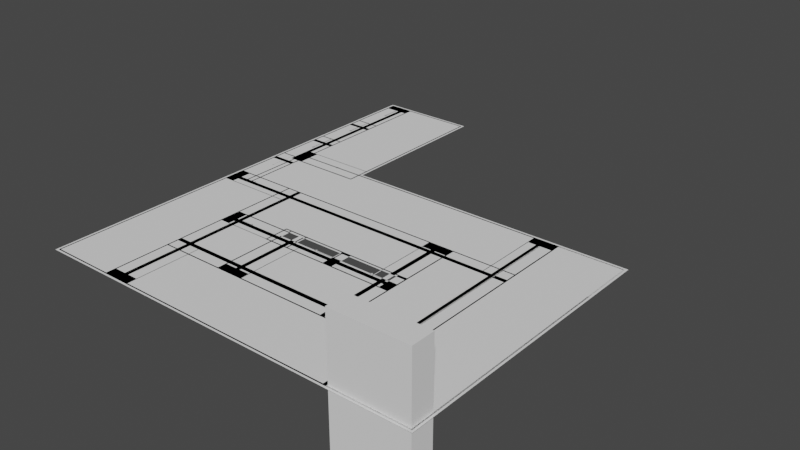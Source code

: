 # Source: BroomStudyAssets.blend  (saved by Blender 2.93.20; exported with 4.5.12 LTS)
import bpy
from mathutils import Matrix  # noqa: F401  (used for matrix-valued properties, if any)

bpy.ops.wm.read_factory_settings(use_empty=True)
scene = bpy.context.scene
scene.name = 'Scene'

# ---- collections
col_collection = bpy.data.collections.new('Collection'); scene.collection.children.link(col_collection)
col_cleanedplane = bpy.data.collections.new('CleanedPlane'); scene.collection.children.link(col_cleanedplane)
col_supportline = bpy.data.collections.new('SupportLine'); scene.collection.children.link(col_supportline)
col_goallines = bpy.data.collections.new('GoalLines'); scene.collection.children.link(col_goallines)
col_targetplanes = bpy.data.collections.new('TargetPlanes'); scene.collection.children.link(col_targetplanes)
col_targetframes = bpy.data.collections.new('TargetFrames'); scene.collection.children.link(col_targetframes)

# ---- world
world_world = bpy.data.worlds.new('World'); scene.world = world_world
world_world.use_nodes = True; world_world.node_tree.nodes.clear()
_N = world_world.node_tree.nodes; _L = world_world.node_tree.links
n0 = _N.new('ShaderNodeOutputWorld'); n0.name = 'World Output'; n0.location = (300, 300)
n1 = _N.new('ShaderNodeBackground'); n1.name = 'Background'; n1.location = (10, 300)
n1.inputs[0].default_value = (0.05088, 0.05088, 0.05088, 1.0)
_L.new(n1.outputs[0], n0.inputs[0])
n0.is_active_output = True
world_world.color = (0.05088, 0.05088, 0.05088)
world_world.use_sun_shadow = False
world_world.sun_shadow_jitter_overblur = 0.0

# ---- meshes
me_plane_003 = bpy.data.meshes.new('Plane.003')
me_plane_003.from_pydata([(0.9961, -0.6841, 0.0), (0.9961, 0.5779, 0.0), (-0.3019, 0.5779, 0.0), (-0.3019, -0.6841, 0.0), (-0.2933, -0.6754, 0.0), (-0.2933, 0.5692, 0.0), (0.9875, -0.6754, 0.0), (0.9875, 0.5692, 0.0), (-0.7461, -0.6841, 0.0), (-0.3019, 1.316, 0.0), (-0.7461, 1.316, 0.0), (-0.3019, -0.6841, 0.0), (-0.7461, -0.6841, 0.0), (-0.7375, -0.6754, 0.0), (-0.3105, -0.6754, 0.0), (-0.7375, 1.307, 0.0), (-0.3105, 1.307, 0.0), (-0.3019, 0.5692, 0.0), (-0.3019, 0.5692, 0.0), (-0.3105, 0.5692, 0.0), (-0.3019, -0.6754, 0.0), (-0.3019, -0.6754, 0.0), (-0.7461, -0.6754, 0.0), (-0.7461, -0.6754, 0.0), (0.6436, 0.5692, 0.0), (0.6436, 0.5634, -3.258e-09), (0.6436, -0.6754, 0.0), (0.6436, -0.6696, 3.258e-09), (0.6494, 0.5692, 0.0), (0.6494, 0.5634, -3.258e-09), (0.6494, -0.6754, 0.0), (0.6494, -0.6696, 3.258e-09)], [(22, 8)], [(7, 1, 2, 5), (2, 18, 5), (13, 12, 11, 20, 14), (16, 9, 10, 23, 13, 15), (19, 17, 9, 16), (4, 21, 3, 0, 1, 7, 6), (13, 23, 12), (24, 25, 29, 28), (26, 27, 31, 30)])
me_plane_003.polygons.foreach_set('use_smooth', [1, 1, 1, 1, 1, 1, 1, 0, 0])
_uv = me_plane_003.uv_layers.new(name='UVMap')
_uv.uv.foreach_set('vector', [0.9957, 0.6266, 1.0, 0.631, 0.351, 0.631, 0.3553, 0.6266, 0.351, 0.631, 0.351, 0.6266, 0.3553, 0.6266, 0.1332, 0.004342, 0.1289, 0.0, 0.351, 0.0, 0.351, 0.004342, 0.3467, 0.004342, 0.3467, 0.9957, 0.351, 1.0, 0.1289, 1.0, 0.1289, 0.2243, 0.1332, 0.2243, 0.1332, 0.9957, 0.3467, 0.6266, 0.351, 0.6266, 0.351, 1.0, 0.3467, 0.9957, 0.3553, 0.004341, 0.351, 0.004341, 0.351, 0.0, 1.0, 0.0, 1.0, 0.631, 0.9957, 0.6266, 0.9957, 0.004341, 0.1332, 0.004342, 0.1289, 0.004342, 0.1289, 0.0, 0.0, 0.0, 0.0, 0.0, 0.0, 0.0, 0.0, 0.0, 0.0, 0.0, 0.0, 0.0, 0.0, 0.0, 0.0, 0.0])
me_plane_003.use_remesh_fix_poles = True
me_plane_003.use_remesh_preserve_attributes = False
me_plane_003.update()
me_plane_003.normals_split_custom_set([tuple(v) for v in zip(*[iter([0.0, 0.0, 1.0, 0.0, 0.0, 1.0, 0.0, 0.0, 1.0, 0.0, 0.0, 1.0, 0.0, 0.0, 1.0, 0.0, 0.0, 1.0, 0.0, 0.0, 1.0, 0.0, 0.0, 1.0, 0.0, 0.0, 1.0, 0.0, 0.0, 1.0, 0.0, 0.0, 1.0, 0.0, 0.0, 1.0, 0.0, 0.0, 1.0, 0.0, 0.0, 1.0, 0.0, 0.0, 1.0, 0.0, 0.0, 1.0, 0.0, 0.0, 1.0, 0.0, 0.0, 1.0, 0.0, 0.0, 1.0, 0.0, 0.0, 1.0, 0.0, 0.0, 1.0, 0.0, 0.0, 1.0, 0.0, 0.0, 1.0, 0.0, 0.0, 1.0, 0.0, 0.0, 1.0, 0.0, 0.0, 1.0, 0.0, 0.0, 1.0, 0.0, 0.0, 1.0, 0.0, 0.0, 1.0, 0.0, 0.0, 1.0, 0.0, 0.0, 1.0, 0.0, 0.0, 1.0, 0.0, -5.629e-07, 1.0, 0.0, -5.629e-07, 1.0, 0.0, -5.629e-07, 1.0, 0.0, -5.629e-07, 1.0, 0.0, 5.629e-07, -1.0, 0.0, 5.629e-07, -1.0, 0.0, 5.629e-07, -1.0, 0.0, 5.629e-07, -1.0])] * 3)])
me_cube = bpy.data.meshes.new('Cube')
me_cube.from_pydata([(-1.0, -1.0, -1.0), (-1.0, -1.0, 1.0), (-1.0, 1.0, -1.0), (-1.0, 1.0, 1.0), (1.0, -1.0, -1.0), (1.0, -1.0, 1.0), (1.0, 1.0, -1.0), (1.0, 1.0, 1.0)], [], [(0, 1, 3, 2), (2, 3, 7, 6), (6, 7, 5, 4), (4, 5, 1, 0), (2, 6, 4, 0), (7, 3, 1, 5)])
_uv = me_cube.uv_layers.new(name='UVMap')
_uv.uv.foreach_set('vector', [0.375, 0.0, 0.625, 0.0, 0.625, 0.25, 0.375, 0.25, 0.375, 0.25, 0.625, 0.25, 0.625, 0.5, 0.375, 0.5, 0.375, 0.5, 0.625, 0.5, 0.625, 0.75, 0.375, 0.75, 0.375, 0.75, 0.625, 0.75, 0.625, 1.0, 0.375, 1.0, 0.125, 0.5, 0.375, 0.5, 0.375, 0.75, 0.125, 0.75, 0.625, 0.5, 0.875, 0.5, 0.875, 0.75, 0.625, 0.75])
me_cube.use_remesh_fix_poles = True
me_cube.use_remesh_preserve_attributes = False
me_cube.update()
me_plane_097 = bpy.data.meshes.new('Plane.097')
me_plane_097.from_pydata([(-0.03691, -1.0, -2.98e-08), (1.828, -1.0, -2.98e-08), (1.828, -3.967, -2.98e-08), (-0.03691, 1.0, -2.98e-08), (1.963, 0.0, -2.98e-08), (1.828, 0.0, -2.98e-08), (1.828, 1.0, -2.98e-08), (-0.03691, 0.0, -2.98e-08), (1.963, 0.0, -2.98e-08), (1.828, 3.967, -2.98e-08)], [], [(0, 1, 5, 7), (1, 4, 8, 5), (2, 4, 1), (3, 7, 5, 6), (6, 5, 8, 4), (9, 6, 4)])
me_plane_097.polygons.foreach_set('use_smooth', [True] * 6)
_uv = me_plane_097.uv_layers.new(name='UVMap')
_uv.uv.foreach_set('vector', [0.0, 0.0, 0.9322, 0.0, 0.9322, 0.5, 0.0, 0.5, 0.9322, 0.0, 1.0, 0.5, 1.0, 0.5, 0.9322, 0.5, 0.9322, 0.0, 1.0, 0.5, 0.9322, 0.0, 0.0, 0.0, 0.0, 0.5, 0.9322, 0.5, 0.9322, 0.0, 0.9322, 0.0, 0.9322, 0.5, 1.0, 0.5, 1.0, 0.5, 0.9322, 0.0, 0.9322, 0.0, 1.0, 0.5])
me_plane_097.use_remesh_fix_poles = True
me_plane_097.use_remesh_preserve_attributes = False
me_plane_097.update()
me_plane_097.normals_split_custom_set([tuple(v) for v in zip(*[iter([0.0, 0.0, 1.0, 5.636e-15, 0.0, 1.0, 0.0, 0.0, 1.0, 0.0, 0.0, 1.0, 5.636e-15, 0.0, 1.0, 5.315e-16, 0.0, 1.0, 0.0, 0.0, 1.0, 0.0, 0.0, 1.0, 8.832e-15, 0.0, 1.0, 5.315e-16, 0.0, 1.0, 5.636e-15, 0.0, 1.0, 0.0, 0.0, 1.0, 0.0, 0.0, 1.0, 0.0, 0.0, 1.0, 5.636e-15, 0.0, 1.0, 5.636e-15, 0.0, 1.0, 0.0, 0.0, 1.0, 0.0, 0.0, 1.0, 5.315e-16, 0.0, 1.0, 8.832e-15, 0.0, 1.0, 5.636e-15, 0.0, 1.0, 5.315e-16, 0.0, 1.0])] * 3)])
me_plane_098 = bpy.data.meshes.new('Plane.098')
me_plane_098.from_pydata([(-0.03691, -1.0, -2.98e-08), (1.828, -1.0, -2.98e-08), (1.828, -3.967, -2.98e-08), (-0.03691, 1.0, -2.98e-08), (1.963, 0.0, -2.98e-08), (1.828, 0.0, -2.98e-08), (1.828, 1.0, -2.98e-08), (-0.03691, 0.0, -2.98e-08), (1.963, 0.0, -2.98e-08), (1.828, 3.967, -2.98e-08)], [], [(0, 1, 5, 7), (1, 4, 8, 5), (2, 4, 1), (3, 7, 5, 6), (6, 5, 8, 4), (9, 6, 4)])
me_plane_098.polygons.foreach_set('use_smooth', [True] * 6)
_uv = me_plane_098.uv_layers.new(name='UVMap')
_uv.uv.foreach_set('vector', [0.0, 0.0, 0.9322, 0.0, 0.9322, 0.5, 0.0, 0.5, 0.9322, 0.0, 1.0, 0.5, 1.0, 0.5, 0.9322, 0.5, 0.9322, 0.0, 1.0, 0.5, 0.9322, 0.0, 0.0, 0.0, 0.0, 0.5, 0.9322, 0.5, 0.9322, 0.0, 0.9322, 0.0, 0.9322, 0.5, 1.0, 0.5, 1.0, 0.5, 0.9322, 0.0, 0.9322, 0.0, 1.0, 0.5])
me_plane_098.use_remesh_fix_poles = True
me_plane_098.use_remesh_preserve_attributes = False
me_plane_098.update()
me_plane_098.normals_split_custom_set([tuple(v) for v in zip(*[iter([0.0, 0.0, 1.0, 5.636e-15, 0.0, 1.0, 0.0, 0.0, 1.0, 0.0, 0.0, 1.0, 5.636e-15, 0.0, 1.0, 5.315e-16, 0.0, 1.0, 0.0, 0.0, 1.0, 0.0, 0.0, 1.0, 8.832e-15, 0.0, 1.0, 5.315e-16, 0.0, 1.0, 5.636e-15, 0.0, 1.0, 0.0, 0.0, 1.0, 0.0, 0.0, 1.0, 0.0, 0.0, 1.0, 5.636e-15, 0.0, 1.0, 5.636e-15, 0.0, 1.0, 0.0, 0.0, 1.0, 0.0, 0.0, 1.0, 5.315e-16, 0.0, 1.0, 8.832e-15, 0.0, 1.0, 5.636e-15, 0.0, 1.0, 5.315e-16, 0.0, 1.0])] * 3)])
me_plane_099 = bpy.data.meshes.new('Plane.099')
me_plane_099.from_pydata([(-0.03691, -1.0, -2.98e-08), (1.828, -1.0, -2.98e-08), (1.828, -3.967, -2.98e-08), (-0.03691, 1.0, -2.98e-08), (1.963, 0.0, -2.98e-08), (1.828, 0.0, -2.98e-08), (1.828, 1.0, -2.98e-08), (-0.03691, 0.0, -2.98e-08), (1.963, 0.0, -2.98e-08), (1.828, 3.967, -2.98e-08)], [], [(0, 1, 5, 7), (1, 4, 8, 5), (2, 4, 1), (3, 7, 5, 6), (6, 5, 8, 4), (9, 6, 4)])
me_plane_099.polygons.foreach_set('use_smooth', [True] * 6)
_uv = me_plane_099.uv_layers.new(name='UVMap')
_uv.uv.foreach_set('vector', [0.0, 0.0, 0.9322, 0.0, 0.9322, 0.5, 0.0, 0.5, 0.9322, 0.0, 1.0, 0.5, 1.0, 0.5, 0.9322, 0.5, 0.9322, 0.0, 1.0, 0.5, 0.9322, 0.0, 0.0, 0.0, 0.0, 0.5, 0.9322, 0.5, 0.9322, 0.0, 0.9322, 0.0, 0.9322, 0.5, 1.0, 0.5, 1.0, 0.5, 0.9322, 0.0, 0.9322, 0.0, 1.0, 0.5])
me_plane_099.use_remesh_fix_poles = True
me_plane_099.use_remesh_preserve_attributes = False
me_plane_099.update()
me_plane_099.normals_split_custom_set([tuple(v) for v in zip(*[iter([0.0, 0.0, 1.0, 5.636e-15, 0.0, 1.0, 0.0, 0.0, 1.0, 0.0, 0.0, 1.0, 5.636e-15, 0.0, 1.0, 5.315e-16, 0.0, 1.0, 0.0, 0.0, 1.0, 0.0, 0.0, 1.0, 8.832e-15, 0.0, 1.0, 5.315e-16, 0.0, 1.0, 5.636e-15, 0.0, 1.0, 0.0, 0.0, 1.0, 0.0, 0.0, 1.0, 0.0, 0.0, 1.0, 5.636e-15, 0.0, 1.0, 5.636e-15, 0.0, 1.0, 0.0, 0.0, 1.0, 0.0, 0.0, 1.0, 5.315e-16, 0.0, 1.0, 8.832e-15, 0.0, 1.0, 5.636e-15, 0.0, 1.0, 5.315e-16, 0.0, 1.0])] * 3)])
me_plane_100 = bpy.data.meshes.new('Plane.100')
me_plane_100.from_pydata([(-0.03691, -1.0, -2.98e-08), (1.828, -1.0, -2.98e-08), (1.828, -3.967, -2.98e-08), (-0.03691, 1.0, -2.98e-08), (1.963, 0.0, -2.98e-08), (1.828, 0.0, -2.98e-08), (1.828, 1.0, -2.98e-08), (-0.03691, 0.0, -2.98e-08), (1.963, 0.0, -2.98e-08), (1.828, 3.967, -2.98e-08)], [], [(0, 1, 5, 7), (1, 4, 8, 5), (2, 4, 1), (3, 7, 5, 6), (6, 5, 8, 4), (9, 6, 4)])
me_plane_100.polygons.foreach_set('use_smooth', [True] * 6)
_uv = me_plane_100.uv_layers.new(name='UVMap')
_uv.uv.foreach_set('vector', [0.0, 0.0, 0.9322, 0.0, 0.9322, 0.5, 0.0, 0.5, 0.9322, 0.0, 1.0, 0.5, 1.0, 0.5, 0.9322, 0.5, 0.9322, 0.0, 1.0, 0.5, 0.9322, 0.0, 0.0, 0.0, 0.0, 0.5, 0.9322, 0.5, 0.9322, 0.0, 0.9322, 0.0, 0.9322, 0.5, 1.0, 0.5, 1.0, 0.5, 0.9322, 0.0, 0.9322, 0.0, 1.0, 0.5])
me_plane_100.use_remesh_fix_poles = True
me_plane_100.use_remesh_preserve_attributes = False
me_plane_100.update()
me_plane_100.normals_split_custom_set([tuple(v) for v in zip(*[iter([0.0, 0.0, 1.0, 5.636e-15, 0.0, 1.0, 0.0, 0.0, 1.0, 0.0, 0.0, 1.0, 5.636e-15, 0.0, 1.0, 5.315e-16, 0.0, 1.0, 0.0, 0.0, 1.0, 0.0, 0.0, 1.0, 8.832e-15, 0.0, 1.0, 5.315e-16, 0.0, 1.0, 5.636e-15, 0.0, 1.0, 0.0, 0.0, 1.0, 0.0, 0.0, 1.0, 0.0, 0.0, 1.0, 5.636e-15, 0.0, 1.0, 5.636e-15, 0.0, 1.0, 0.0, 0.0, 1.0, 0.0, 0.0, 1.0, 5.315e-16, 0.0, 1.0, 8.832e-15, 0.0, 1.0, 5.636e-15, 0.0, 1.0, 5.315e-16, 0.0, 1.0])] * 3)])
me_plane_101 = bpy.data.meshes.new('Plane.101')
me_plane_101.from_pydata([(-0.03691, -1.0, -2.98e-08), (1.828, -1.0, -2.98e-08), (1.828, -3.967, -2.98e-08), (-0.03691, 1.0, -2.98e-08), (1.963, 0.0, -2.98e-08), (1.828, 0.0, -2.98e-08), (1.828, 1.0, -2.98e-08), (-0.03691, 0.0, -2.98e-08), (1.963, 0.0, -2.98e-08), (1.828, 3.967, -2.98e-08)], [], [(0, 1, 5, 7), (1, 4, 8, 5), (2, 4, 1), (3, 7, 5, 6), (6, 5, 8, 4), (9, 6, 4)])
me_plane_101.polygons.foreach_set('use_smooth', [True] * 6)
_uv = me_plane_101.uv_layers.new(name='UVMap')
_uv.uv.foreach_set('vector', [0.0, 0.0, 0.9322, 0.0, 0.9322, 0.5, 0.0, 0.5, 0.9322, 0.0, 1.0, 0.5, 1.0, 0.5, 0.9322, 0.5, 0.9322, 0.0, 1.0, 0.5, 0.9322, 0.0, 0.0, 0.0, 0.0, 0.5, 0.9322, 0.5, 0.9322, 0.0, 0.9322, 0.0, 0.9322, 0.5, 1.0, 0.5, 1.0, 0.5, 0.9322, 0.0, 0.9322, 0.0, 1.0, 0.5])
me_plane_101.use_remesh_fix_poles = True
me_plane_101.use_remesh_preserve_attributes = False
me_plane_101.update()
me_plane_101.normals_split_custom_set([tuple(v) for v in zip(*[iter([0.0, 0.0, 1.0, 5.636e-15, 0.0, 1.0, 0.0, 0.0, 1.0, 0.0, 0.0, 1.0, 5.636e-15, 0.0, 1.0, 5.315e-16, 0.0, 1.0, 0.0, 0.0, 1.0, 0.0, 0.0, 1.0, 8.832e-15, 0.0, 1.0, 5.315e-16, 0.0, 1.0, 5.636e-15, 0.0, 1.0, 0.0, 0.0, 1.0, 0.0, 0.0, 1.0, 0.0, 0.0, 1.0, 5.636e-15, 0.0, 1.0, 5.636e-15, 0.0, 1.0, 0.0, 0.0, 1.0, 0.0, 0.0, 1.0, 5.315e-16, 0.0, 1.0, 8.832e-15, 0.0, 1.0, 5.636e-15, 0.0, 1.0, 5.315e-16, 0.0, 1.0])] * 3)])
me_plane_102 = bpy.data.meshes.new('Plane.102')
me_plane_102.from_pydata([(-0.03691, -1.0, -2.98e-08), (1.828, -1.0, -2.98e-08), (1.828, -3.967, -2.98e-08), (-0.03691, 1.0, -2.98e-08), (1.963, 0.0, -2.98e-08), (1.828, 0.0, -2.98e-08), (1.828, 1.0, -2.98e-08), (-0.03691, 0.0, -2.98e-08), (1.963, 0.0, -2.98e-08), (1.828, 3.967, -2.98e-08)], [], [(0, 1, 5, 7), (1, 4, 8, 5), (2, 4, 1), (3, 7, 5, 6), (6, 5, 8, 4), (9, 6, 4)])
me_plane_102.polygons.foreach_set('use_smooth', [True] * 6)
_uv = me_plane_102.uv_layers.new(name='UVMap')
_uv.uv.foreach_set('vector', [0.0, 0.0, 0.9322, 0.0, 0.9322, 0.5, 0.0, 0.5, 0.9322, 0.0, 1.0, 0.5, 1.0, 0.5, 0.9322, 0.5, 0.9322, 0.0, 1.0, 0.5, 0.9322, 0.0, 0.0, 0.0, 0.0, 0.5, 0.9322, 0.5, 0.9322, 0.0, 0.9322, 0.0, 0.9322, 0.5, 1.0, 0.5, 1.0, 0.5, 0.9322, 0.0, 0.9322, 0.0, 1.0, 0.5])
me_plane_102.use_remesh_fix_poles = True
me_plane_102.use_remesh_preserve_attributes = False
me_plane_102.update()
me_plane_102.normals_split_custom_set([tuple(v) for v in zip(*[iter([0.0, 0.0, 1.0, 5.636e-15, 0.0, 1.0, 0.0, 0.0, 1.0, 0.0, 0.0, 1.0, 5.636e-15, 0.0, 1.0, 5.315e-16, 0.0, 1.0, 0.0, 0.0, 1.0, 0.0, 0.0, 1.0, 8.832e-15, 0.0, 1.0, 5.315e-16, 0.0, 1.0, 5.636e-15, 0.0, 1.0, 0.0, 0.0, 1.0, 0.0, 0.0, 1.0, 0.0, 0.0, 1.0, 5.636e-15, 0.0, 1.0, 5.636e-15, 0.0, 1.0, 0.0, 0.0, 1.0, 0.0, 0.0, 1.0, 5.315e-16, 0.0, 1.0, 8.832e-15, 0.0, 1.0, 5.636e-15, 0.0, 1.0, 5.315e-16, 0.0, 1.0])] * 3)])
me_plane_103 = bpy.data.meshes.new('Plane.103')
me_plane_103.from_pydata([(-0.03691, -1.0, -2.98e-08), (1.828, -1.0, -2.98e-08), (1.828, -3.967, -2.98e-08), (-0.03691, 1.0, -2.98e-08), (1.963, 0.0, -2.98e-08), (1.828, 0.0, -2.98e-08), (1.828, 1.0, -2.98e-08), (-0.03691, 0.0, -2.98e-08), (1.963, 0.0, -2.98e-08), (1.828, 3.967, -2.98e-08)], [], [(0, 1, 5, 7), (1, 4, 8, 5), (2, 4, 1), (3, 7, 5, 6), (6, 5, 8, 4), (9, 6, 4)])
me_plane_103.polygons.foreach_set('use_smooth', [True] * 6)
_uv = me_plane_103.uv_layers.new(name='UVMap')
_uv.uv.foreach_set('vector', [0.0, 0.0, 0.9322, 0.0, 0.9322, 0.5, 0.0, 0.5, 0.9322, 0.0, 1.0, 0.5, 1.0, 0.5, 0.9322, 0.5, 0.9322, 0.0, 1.0, 0.5, 0.9322, 0.0, 0.0, 0.0, 0.0, 0.5, 0.9322, 0.5, 0.9322, 0.0, 0.9322, 0.0, 0.9322, 0.5, 1.0, 0.5, 1.0, 0.5, 0.9322, 0.0, 0.9322, 0.0, 1.0, 0.5])
me_plane_103.use_remesh_fix_poles = True
me_plane_103.use_remesh_preserve_attributes = False
me_plane_103.update()
me_plane_103.normals_split_custom_set([tuple(v) for v in zip(*[iter([0.0, 0.0, 1.0, 5.636e-15, 0.0, 1.0, 0.0, 0.0, 1.0, 0.0, 0.0, 1.0, 5.636e-15, 0.0, 1.0, 5.315e-16, 0.0, 1.0, 0.0, 0.0, 1.0, 0.0, 0.0, 1.0, 8.832e-15, 0.0, 1.0, 5.315e-16, 0.0, 1.0, 5.636e-15, 0.0, 1.0, 0.0, 0.0, 1.0, 0.0, 0.0, 1.0, 0.0, 0.0, 1.0, 5.636e-15, 0.0, 1.0, 5.636e-15, 0.0, 1.0, 0.0, 0.0, 1.0, 0.0, 0.0, 1.0, 5.315e-16, 0.0, 1.0, 8.832e-15, 0.0, 1.0, 5.636e-15, 0.0, 1.0, 5.315e-16, 0.0, 1.0])] * 3)])
me_plane_104 = bpy.data.meshes.new('Plane.104')
me_plane_104.from_pydata([(-0.03691, -1.0, -2.98e-08), (1.828, -1.0, -2.98e-08), (1.828, -3.967, -2.98e-08), (-0.03691, 1.0, -2.98e-08), (1.963, 0.0, -2.98e-08), (1.828, 0.0, -2.98e-08), (1.828, 1.0, -2.98e-08), (-0.03691, 0.0, -2.98e-08), (1.963, 0.0, -2.98e-08), (1.828, 3.967, -2.98e-08)], [], [(0, 1, 5, 7), (1, 4, 8, 5), (2, 4, 1), (3, 7, 5, 6), (6, 5, 8, 4), (9, 6, 4)])
me_plane_104.polygons.foreach_set('use_smooth', [True] * 6)
_uv = me_plane_104.uv_layers.new(name='UVMap')
_uv.uv.foreach_set('vector', [0.0, 0.0, 0.9322, 0.0, 0.9322, 0.5, 0.0, 0.5, 0.9322, 0.0, 1.0, 0.5, 1.0, 0.5, 0.9322, 0.5, 0.9322, 0.0, 1.0, 0.5, 0.9322, 0.0, 0.0, 0.0, 0.0, 0.5, 0.9322, 0.5, 0.9322, 0.0, 0.9322, 0.0, 0.9322, 0.5, 1.0, 0.5, 1.0, 0.5, 0.9322, 0.0, 0.9322, 0.0, 1.0, 0.5])
me_plane_104.use_remesh_fix_poles = True
me_plane_104.use_remesh_preserve_attributes = False
me_plane_104.update()
me_plane_104.normals_split_custom_set([tuple(v) for v in zip(*[iter([0.0, 0.0, 1.0, 5.636e-15, 0.0, 1.0, 0.0, 0.0, 1.0, 0.0, 0.0, 1.0, 5.636e-15, 0.0, 1.0, 5.315e-16, 0.0, 1.0, 0.0, 0.0, 1.0, 0.0, 0.0, 1.0, 8.832e-15, 0.0, 1.0, 5.315e-16, 0.0, 1.0, 5.636e-15, 0.0, 1.0, 0.0, 0.0, 1.0, 0.0, 0.0, 1.0, 0.0, 0.0, 1.0, 5.636e-15, 0.0, 1.0, 5.636e-15, 0.0, 1.0, 0.0, 0.0, 1.0, 0.0, 0.0, 1.0, 5.315e-16, 0.0, 1.0, 8.832e-15, 0.0, 1.0, 5.636e-15, 0.0, 1.0, 5.315e-16, 0.0, 1.0])] * 3)])
me_plane_105 = bpy.data.meshes.new('Plane.105')
me_plane_105.from_pydata([(-0.03691, -1.0, -2.98e-08), (1.828, -1.0, -2.98e-08), (1.828, -3.967, -2.98e-08), (-0.03691, 1.0, -2.98e-08), (1.963, 0.0, -2.98e-08), (1.828, 0.0, -2.98e-08), (1.828, 1.0, -2.98e-08), (-0.03691, 0.0, -2.98e-08), (1.963, 0.0, -2.98e-08), (1.828, 3.967, -2.98e-08)], [], [(0, 1, 5, 7), (1, 4, 8, 5), (2, 4, 1), (3, 7, 5, 6), (6, 5, 8, 4), (9, 6, 4)])
me_plane_105.polygons.foreach_set('use_smooth', [True] * 6)
_uv = me_plane_105.uv_layers.new(name='UVMap')
_uv.uv.foreach_set('vector', [0.0, 0.0, 0.9322, 0.0, 0.9322, 0.5, 0.0, 0.5, 0.9322, 0.0, 1.0, 0.5, 1.0, 0.5, 0.9322, 0.5, 0.9322, 0.0, 1.0, 0.5, 0.9322, 0.0, 0.0, 0.0, 0.0, 0.5, 0.9322, 0.5, 0.9322, 0.0, 0.9322, 0.0, 0.9322, 0.5, 1.0, 0.5, 1.0, 0.5, 0.9322, 0.0, 0.9322, 0.0, 1.0, 0.5])
me_plane_105.use_remesh_fix_poles = True
me_plane_105.use_remesh_preserve_attributes = False
me_plane_105.update()
me_plane_105.normals_split_custom_set([tuple(v) for v in zip(*[iter([0.0, 0.0, 1.0, 5.636e-15, 0.0, 1.0, 0.0, 0.0, 1.0, 0.0, 0.0, 1.0, 5.636e-15, 0.0, 1.0, 5.315e-16, 0.0, 1.0, 0.0, 0.0, 1.0, 0.0, 0.0, 1.0, 8.832e-15, 0.0, 1.0, 5.315e-16, 0.0, 1.0, 5.636e-15, 0.0, 1.0, 0.0, 0.0, 1.0, 0.0, 0.0, 1.0, 0.0, 0.0, 1.0, 5.636e-15, 0.0, 1.0, 5.636e-15, 0.0, 1.0, 0.0, 0.0, 1.0, 0.0, 0.0, 1.0, 5.315e-16, 0.0, 1.0, 8.832e-15, 0.0, 1.0, 5.636e-15, 0.0, 1.0, 5.315e-16, 0.0, 1.0])] * 3)])
me_plane_106 = bpy.data.meshes.new('Plane.106')
me_plane_106.from_pydata([(-0.03691, -1.0, -2.98e-08), (1.828, -1.0, -2.98e-08), (1.828, -3.967, -2.98e-08), (-0.03691, 1.0, -2.98e-08), (1.963, 0.0, -2.98e-08), (1.828, 0.0, -2.98e-08), (1.828, 1.0, -2.98e-08), (-0.03691, 0.0, -2.98e-08), (1.963, 0.0, -2.98e-08), (1.828, 3.967, -2.98e-08)], [], [(0, 1, 5, 7), (1, 4, 8, 5), (2, 4, 1), (3, 7, 5, 6), (6, 5, 8, 4), (9, 6, 4)])
me_plane_106.polygons.foreach_set('use_smooth', [True] * 6)
_uv = me_plane_106.uv_layers.new(name='UVMap')
_uv.uv.foreach_set('vector', [0.0, 0.0, 0.9322, 0.0, 0.9322, 0.5, 0.0, 0.5, 0.9322, 0.0, 1.0, 0.5, 1.0, 0.5, 0.9322, 0.5, 0.9322, 0.0, 1.0, 0.5, 0.9322, 0.0, 0.0, 0.0, 0.0, 0.5, 0.9322, 0.5, 0.9322, 0.0, 0.9322, 0.0, 0.9322, 0.5, 1.0, 0.5, 1.0, 0.5, 0.9322, 0.0, 0.9322, 0.0, 1.0, 0.5])
me_plane_106.use_remesh_fix_poles = True
me_plane_106.use_remesh_preserve_attributes = False
me_plane_106.update()
me_plane_106.normals_split_custom_set([tuple(v) for v in zip(*[iter([0.0, 0.0, 1.0, 5.636e-15, 0.0, 1.0, 0.0, 0.0, 1.0, 0.0, 0.0, 1.0, 5.636e-15, 0.0, 1.0, 5.315e-16, 0.0, 1.0, 0.0, 0.0, 1.0, 0.0, 0.0, 1.0, 8.832e-15, 0.0, 1.0, 5.315e-16, 0.0, 1.0, 5.636e-15, 0.0, 1.0, 0.0, 0.0, 1.0, 0.0, 0.0, 1.0, 0.0, 0.0, 1.0, 5.636e-15, 0.0, 1.0, 5.636e-15, 0.0, 1.0, 0.0, 0.0, 1.0, 0.0, 0.0, 1.0, 5.315e-16, 0.0, 1.0, 8.832e-15, 0.0, 1.0, 5.636e-15, 0.0, 1.0, 5.315e-16, 0.0, 1.0])] * 3)])
me_plane_107 = bpy.data.meshes.new('Plane.107')
me_plane_107.from_pydata([(-0.03691, -1.0, -2.98e-08), (1.828, -1.0, -2.98e-08), (1.828, -3.967, -2.98e-08), (-0.03691, 1.0, -2.98e-08), (1.963, 0.0, -2.98e-08), (1.828, 0.0, -2.98e-08), (1.828, 1.0, -2.98e-08), (-0.03691, 0.0, -2.98e-08), (1.963, 0.0, -2.98e-08), (1.828, 3.967, -2.98e-08)], [], [(0, 1, 5, 7), (1, 4, 8, 5), (2, 4, 1), (3, 7, 5, 6), (6, 5, 8, 4), (9, 6, 4)])
me_plane_107.polygons.foreach_set('use_smooth', [True] * 6)
_uv = me_plane_107.uv_layers.new(name='UVMap')
_uv.uv.foreach_set('vector', [0.0, 0.0, 0.9322, 0.0, 0.9322, 0.5, 0.0, 0.5, 0.9322, 0.0, 1.0, 0.5, 1.0, 0.5, 0.9322, 0.5, 0.9322, 0.0, 1.0, 0.5, 0.9322, 0.0, 0.0, 0.0, 0.0, 0.5, 0.9322, 0.5, 0.9322, 0.0, 0.9322, 0.0, 0.9322, 0.5, 1.0, 0.5, 1.0, 0.5, 0.9322, 0.0, 0.9322, 0.0, 1.0, 0.5])
me_plane_107.use_remesh_fix_poles = True
me_plane_107.use_remesh_preserve_attributes = False
me_plane_107.update()
me_plane_107.normals_split_custom_set([tuple(v) for v in zip(*[iter([0.0, 0.0, 1.0, 5.636e-15, 0.0, 1.0, 0.0, 0.0, 1.0, 0.0, 0.0, 1.0, 5.636e-15, 0.0, 1.0, 5.315e-16, 0.0, 1.0, 0.0, 0.0, 1.0, 0.0, 0.0, 1.0, 8.832e-15, 0.0, 1.0, 5.315e-16, 0.0, 1.0, 5.636e-15, 0.0, 1.0, 0.0, 0.0, 1.0, 0.0, 0.0, 1.0, 0.0, 0.0, 1.0, 5.636e-15, 0.0, 1.0, 5.636e-15, 0.0, 1.0, 0.0, 0.0, 1.0, 0.0, 0.0, 1.0, 5.315e-16, 0.0, 1.0, 8.832e-15, 0.0, 1.0, 5.636e-15, 0.0, 1.0, 5.315e-16, 0.0, 1.0])] * 3)])
me_plane_108 = bpy.data.meshes.new('Plane.108')
me_plane_108.from_pydata([(-0.03691, -1.0, -2.98e-08), (1.828, -1.0, -2.98e-08), (1.828, -3.967, -2.98e-08), (-0.03691, 1.0, -2.98e-08), (1.963, 0.0, -2.98e-08), (1.828, 0.0, -2.98e-08), (1.828, 1.0, -2.98e-08), (-0.03691, 0.0, -2.98e-08), (1.963, 0.0, -2.98e-08), (1.828, 3.967, -2.98e-08)], [], [(0, 1, 5, 7), (1, 4, 8, 5), (2, 4, 1), (3, 7, 5, 6), (6, 5, 8, 4), (9, 6, 4)])
me_plane_108.polygons.foreach_set('use_smooth', [True] * 6)
_uv = me_plane_108.uv_layers.new(name='UVMap')
_uv.uv.foreach_set('vector', [0.0, 0.0, 0.9322, 0.0, 0.9322, 0.5, 0.0, 0.5, 0.9322, 0.0, 1.0, 0.5, 1.0, 0.5, 0.9322, 0.5, 0.9322, 0.0, 1.0, 0.5, 0.9322, 0.0, 0.0, 0.0, 0.0, 0.5, 0.9322, 0.5, 0.9322, 0.0, 0.9322, 0.0, 0.9322, 0.5, 1.0, 0.5, 1.0, 0.5, 0.9322, 0.0, 0.9322, 0.0, 1.0, 0.5])
me_plane_108.use_remesh_fix_poles = True
me_plane_108.use_remesh_preserve_attributes = False
me_plane_108.update()
me_plane_108.normals_split_custom_set([tuple(v) for v in zip(*[iter([0.0, 0.0, 1.0, 5.636e-15, 0.0, 1.0, 0.0, 0.0, 1.0, 0.0, 0.0, 1.0, 5.636e-15, 0.0, 1.0, 5.315e-16, 0.0, 1.0, 0.0, 0.0, 1.0, 0.0, 0.0, 1.0, 8.832e-15, 0.0, 1.0, 5.315e-16, 0.0, 1.0, 5.636e-15, 0.0, 1.0, 0.0, 0.0, 1.0, 0.0, 0.0, 1.0, 0.0, 0.0, 1.0, 5.636e-15, 0.0, 1.0, 5.636e-15, 0.0, 1.0, 0.0, 0.0, 1.0, 0.0, 0.0, 1.0, 5.315e-16, 0.0, 1.0, 8.832e-15, 0.0, 1.0, 5.636e-15, 0.0, 1.0, 5.315e-16, 0.0, 1.0])] * 3)])
me_plane_109 = bpy.data.meshes.new('Plane.109')
me_plane_109.from_pydata([(-0.03691, -1.0, -2.98e-08), (1.828, -1.0, -2.98e-08), (1.828, -3.967, -2.98e-08), (-0.03691, 1.0, -2.98e-08), (1.963, 0.0, -2.98e-08), (1.828, 0.0, -2.98e-08), (1.828, 1.0, -2.98e-08), (-0.03691, 0.0, -2.98e-08), (1.963, 0.0, -2.98e-08), (1.828, 3.967, -2.98e-08)], [], [(0, 1, 5, 7), (1, 4, 8, 5), (2, 4, 1), (3, 7, 5, 6), (6, 5, 8, 4), (9, 6, 4)])
me_plane_109.polygons.foreach_set('use_smooth', [True] * 6)
_uv = me_plane_109.uv_layers.new(name='UVMap')
_uv.uv.foreach_set('vector', [0.0, 0.0, 0.9322, 0.0, 0.9322, 0.5, 0.0, 0.5, 0.9322, 0.0, 1.0, 0.5, 1.0, 0.5, 0.9322, 0.5, 0.9322, 0.0, 1.0, 0.5, 0.9322, 0.0, 0.0, 0.0, 0.0, 0.5, 0.9322, 0.5, 0.9322, 0.0, 0.9322, 0.0, 0.9322, 0.5, 1.0, 0.5, 1.0, 0.5, 0.9322, 0.0, 0.9322, 0.0, 1.0, 0.5])
me_plane_109.use_remesh_fix_poles = True
me_plane_109.use_remesh_preserve_attributes = False
me_plane_109.update()
me_plane_109.normals_split_custom_set([tuple(v) for v in zip(*[iter([0.0, 0.0, 1.0, 5.636e-15, 0.0, 1.0, 0.0, 0.0, 1.0, 0.0, 0.0, 1.0, 5.636e-15, 0.0, 1.0, 5.315e-16, 0.0, 1.0, 0.0, 0.0, 1.0, 0.0, 0.0, 1.0, 8.832e-15, 0.0, 1.0, 5.315e-16, 0.0, 1.0, 5.636e-15, 0.0, 1.0, 0.0, 0.0, 1.0, 0.0, 0.0, 1.0, 0.0, 0.0, 1.0, 5.636e-15, 0.0, 1.0, 5.636e-15, 0.0, 1.0, 0.0, 0.0, 1.0, 0.0, 0.0, 1.0, 5.315e-16, 0.0, 1.0, 8.832e-15, 0.0, 1.0, 5.636e-15, 0.0, 1.0, 5.315e-16, 0.0, 1.0])] * 3)])
me_plane_110 = bpy.data.meshes.new('Plane.110')
me_plane_110.from_pydata([(-0.03691, -1.0, -2.98e-08), (1.828, -1.0, -2.98e-08), (1.828, -3.967, -2.98e-08), (-0.03691, 1.0, -2.98e-08), (1.963, 0.0, -2.98e-08), (1.828, 0.0, -2.98e-08), (1.828, 1.0, -2.98e-08), (-0.03691, 0.0, -2.98e-08), (1.963, 0.0, -2.98e-08), (1.828, 3.967, -2.98e-08)], [], [(0, 1, 5, 7), (1, 4, 8, 5), (2, 4, 1), (3, 7, 5, 6), (6, 5, 8, 4), (9, 6, 4)])
me_plane_110.polygons.foreach_set('use_smooth', [True] * 6)
_uv = me_plane_110.uv_layers.new(name='UVMap')
_uv.uv.foreach_set('vector', [0.0, 0.0, 0.9322, 0.0, 0.9322, 0.5, 0.0, 0.5, 0.9322, 0.0, 1.0, 0.5, 1.0, 0.5, 0.9322, 0.5, 0.9322, 0.0, 1.0, 0.5, 0.9322, 0.0, 0.0, 0.0, 0.0, 0.5, 0.9322, 0.5, 0.9322, 0.0, 0.9322, 0.0, 0.9322, 0.5, 1.0, 0.5, 1.0, 0.5, 0.9322, 0.0, 0.9322, 0.0, 1.0, 0.5])
me_plane_110.use_remesh_fix_poles = True
me_plane_110.use_remesh_preserve_attributes = False
me_plane_110.update()
me_plane_110.normals_split_custom_set([tuple(v) for v in zip(*[iter([0.0, 0.0, 1.0, 5.636e-15, 0.0, 1.0, 0.0, 0.0, 1.0, 0.0, 0.0, 1.0, 5.636e-15, 0.0, 1.0, 5.315e-16, 0.0, 1.0, 0.0, 0.0, 1.0, 0.0, 0.0, 1.0, 8.832e-15, 0.0, 1.0, 5.315e-16, 0.0, 1.0, 5.636e-15, 0.0, 1.0, 0.0, 0.0, 1.0, 0.0, 0.0, 1.0, 0.0, 0.0, 1.0, 5.636e-15, 0.0, 1.0, 5.636e-15, 0.0, 1.0, 0.0, 0.0, 1.0, 0.0, 0.0, 1.0, 5.315e-16, 0.0, 1.0, 8.832e-15, 0.0, 1.0, 5.636e-15, 0.0, 1.0, 5.315e-16, 0.0, 1.0])] * 3)])
me_plane_111 = bpy.data.meshes.new('Plane.111')
me_plane_111.from_pydata([(-0.03691, -1.0, -2.98e-08), (1.828, -1.0, -2.98e-08), (1.828, -3.967, -2.98e-08), (-0.03691, 1.0, -2.98e-08), (1.963, 0.0, -2.98e-08), (1.828, 0.0, -2.98e-08), (1.828, 1.0, -2.98e-08), (-0.03691, 0.0, -2.98e-08), (1.963, 0.0, -2.98e-08), (1.828, 3.967, -2.98e-08)], [], [(0, 1, 5, 7), (1, 4, 8, 5), (2, 4, 1), (3, 7, 5, 6), (6, 5, 8, 4), (9, 6, 4)])
me_plane_111.polygons.foreach_set('use_smooth', [True] * 6)
_uv = me_plane_111.uv_layers.new(name='UVMap')
_uv.uv.foreach_set('vector', [0.0, 0.0, 0.9322, 0.0, 0.9322, 0.5, 0.0, 0.5, 0.9322, 0.0, 1.0, 0.5, 1.0, 0.5, 0.9322, 0.5, 0.9322, 0.0, 1.0, 0.5, 0.9322, 0.0, 0.0, 0.0, 0.0, 0.5, 0.9322, 0.5, 0.9322, 0.0, 0.9322, 0.0, 0.9322, 0.5, 1.0, 0.5, 1.0, 0.5, 0.9322, 0.0, 0.9322, 0.0, 1.0, 0.5])
me_plane_111.use_remesh_fix_poles = True
me_plane_111.use_remesh_preserve_attributes = False
me_plane_111.update()
me_plane_111.normals_split_custom_set([tuple(v) for v in zip(*[iter([0.0, 0.0, 1.0, 5.636e-15, 0.0, 1.0, 0.0, 0.0, 1.0, 0.0, 0.0, 1.0, 5.636e-15, 0.0, 1.0, 5.315e-16, 0.0, 1.0, 0.0, 0.0, 1.0, 0.0, 0.0, 1.0, 8.832e-15, 0.0, 1.0, 5.315e-16, 0.0, 1.0, 5.636e-15, 0.0, 1.0, 0.0, 0.0, 1.0, 0.0, 0.0, 1.0, 0.0, 0.0, 1.0, 5.636e-15, 0.0, 1.0, 5.636e-15, 0.0, 1.0, 0.0, 0.0, 1.0, 0.0, 0.0, 1.0, 5.315e-16, 0.0, 1.0, 8.832e-15, 0.0, 1.0, 5.636e-15, 0.0, 1.0, 5.315e-16, 0.0, 1.0])] * 3)])
me_plane_013 = bpy.data.meshes.new('Plane.013')
me_plane_013.from_pydata([(-1.0, -1.0, 0.0), (1.0, -1.0, 0.0), (-1.0, 1.0, 0.0), (1.0, 1.0, 0.0)], [], [(0, 1, 3, 2)])
_uv = me_plane_013.uv_layers.new(name='UVMap')
_uv.uv.foreach_set('vector', [0.0, 0.0, 1.0, 0.0, 1.0, 1.0, 0.0, 1.0])
me_plane_013.use_remesh_fix_poles = True
me_plane_013.use_remesh_preserve_attributes = False
me_plane_013.update()
me_plane_060 = bpy.data.meshes.new('Plane.060')
me_plane_060.from_pydata([(-1.0, -1.0, 0.0), (1.0, -1.0, 0.0), (-1.0, 1.0, 0.0), (1.0, 1.0, 0.0)], [], [(0, 1, 3, 2)])
_uv = me_plane_060.uv_layers.new(name='UVMap')
_uv.uv.foreach_set('vector', [0.0, 0.0, 1.0, 0.0, 1.0, 1.0, 0.0, 1.0])
me_plane_060.use_remesh_fix_poles = True
me_plane_060.use_remesh_preserve_attributes = False
me_plane_060.update()
me_plane_061 = bpy.data.meshes.new('Plane.061')
me_plane_061.from_pydata([(-1.0, -1.0, 0.0), (-1.616, -1.0, 0.0), (-1.0, 0.6, 0.0), (-1.616, 0.6, 0.0)], [], [(0, 1, 3, 2)])
_uv = me_plane_061.uv_layers.new(name='UVMap')
_uv.uv.foreach_set('vector', [0.0, 0.0, 0.0, 0.0, 0.0, 0.0, 0.0, 0.0])
me_plane_061.use_remesh_fix_poles = True
me_plane_061.use_remesh_preserve_attributes = False
me_plane_061.update()
me_plane_062 = bpy.data.meshes.new('Plane.062')
me_plane_062.from_pydata([(1.0, -1.0, 0.0), (-0.8166, -1.0, 0.0), (1.0, 1.0, 0.0), (-0.8166, 1.0, 0.0)], [], [(0, 1, 3, 2)])
_uv = me_plane_062.uv_layers.new(name='UVMap')
_uv.uv.foreach_set('vector', [1.0, 0.0, 0.0916, 0.0, 0.0916, 0.0, 1.0, 0.0])
me_plane_062.use_remesh_fix_poles = True
me_plane_062.use_remesh_preserve_attributes = False
me_plane_062.update()
me_plane_063 = bpy.data.meshes.new('Plane.063')
me_plane_063.from_pydata([(-1.0, 0.8161, 0.0), (1.0, 0.8161, 0.0), (-1.0, -0.8161, 0.0), (1.0, -0.8161, 0.0)], [], [(0, 1, 3, 2)])
_uv = me_plane_063.uv_layers.new(name='UVMap')
_uv.uv.foreach_set('vector', [0.0, 1.0, 1.0, 1.0, 1.0, 1.0, 0.0, 1.0])
me_plane_063.use_remesh_fix_poles = True
me_plane_063.use_remesh_preserve_attributes = False
me_plane_063.update()
me_plane_064 = bpy.data.meshes.new('Plane.064')
me_plane_064.from_pydata([(-1.0, 0.8161, 0.0), (1.0, 0.8161, 0.0), (-1.0, -0.8161, 0.0), (1.0, -0.8161, 0.0)], [], [(0, 1, 3, 2)])
_uv = me_plane_064.uv_layers.new(name='UVMap')
_uv.uv.foreach_set('vector', [0.0, 1.0, 1.0, 1.0, 1.0, 1.0, 0.0, 1.0])
me_plane_064.use_remesh_fix_poles = True
me_plane_064.use_remesh_preserve_attributes = False
me_plane_064.update()
me_plane_065 = bpy.data.meshes.new('Plane.065')
me_plane_065.from_pydata([(-1.0, 0.8161, 0.0), (1.0, 0.8161, 0.0), (-1.0, -0.8161, 0.0), (1.0, -0.8161, 0.0)], [], [(0, 1, 3, 2)])
_uv = me_plane_065.uv_layers.new(name='UVMap')
_uv.uv.foreach_set('vector', [0.0, 1.0, 1.0, 1.0, 1.0, 1.0, 0.0, 1.0])
me_plane_065.use_remesh_fix_poles = True
me_plane_065.use_remesh_preserve_attributes = False
me_plane_065.update()
me_plane_066 = bpy.data.meshes.new('Plane.066')
me_plane_066.from_pydata([(-1.0, 0.8161, 0.0), (1.0, 0.8161, 0.0), (-1.0, -0.8161, 0.0), (1.0, -0.8161, 0.0)], [], [(0, 1, 3, 2)])
_uv = me_plane_066.uv_layers.new(name='UVMap')
_uv.uv.foreach_set('vector', [0.0, 1.0, 1.0, 1.0, 1.0, 1.0, 0.0, 1.0])
me_plane_066.use_remesh_fix_poles = True
me_plane_066.use_remesh_preserve_attributes = False
me_plane_066.update()
me_plane_067 = bpy.data.meshes.new('Plane.067')
me_plane_067.from_pydata([(-1.0, 1.0, 0.0), (0.65, 1.0, 0.0), (-1.0, -1.0, 0.0), (0.65, -1.0, 0.0)], [], [(2, 3, 1, 0)])
_uv = me_plane_067.uv_layers.new(name='UVMap')
_uv.uv.foreach_set('vector', [0.0, 0.0, 0.0, 0.0, 0.0, 0.0, 0.0, 0.0])
me_plane_067.use_remesh_fix_poles = True
me_plane_067.use_remesh_preserve_attributes = False
me_plane_067.update()
me_plane_068 = bpy.data.meshes.new('Plane.068')
me_plane_068.from_pydata([(-1.0, -1.0, 0.0), (1.0, -1.0, 0.0), (-1.0, 0.6667, 0.0), (1.0, 0.6667, 0.0)], [], [(1, 0, 2, 3)])
_uv = me_plane_068.uv_layers.new(name='UVMap')
_uv.uv.foreach_set('vector', [1.0, 0.0, 0.0, 0.0, 0.0, 0.0, 1.0, 0.0])
me_plane_068.use_remesh_fix_poles = True
me_plane_068.use_remesh_preserve_attributes = False
me_plane_068.update()
me_plane_069 = bpy.data.meshes.new('Plane.069')
me_plane_069.from_pydata([(0.825, -1.0, 0.0), (0.825, 1.0, 0.0), (-0.825, -1.0, 0.0), (-0.825, 1.0, 0.0)], [], [(1, 0, 2, 3)])
_uv = me_plane_069.uv_layers.new(name='UVMap')
_uv.uv.foreach_set('vector', [1.0, 1.0, 1.0, 0.0, 1.0, 0.0, 1.0, 1.0])
me_plane_069.use_remesh_fix_poles = True
me_plane_069.use_remesh_preserve_attributes = False
me_plane_069.update()
me_plane_070 = bpy.data.meshes.new('Plane.070')
me_plane_070.from_pydata([(-1.0, 1.0, 0.0), (1.0, 1.0, 0.0), (-1.0, -0.6667, 0.0), (1.0, -0.6667, 0.0)], [], [(0, 1, 3, 2)])
_uv = me_plane_070.uv_layers.new(name='UVMap')
_uv.uv.foreach_set('vector', [0.0, 1.0, 1.0, 1.0, 1.0, 1.0, 0.0, 1.0])
me_plane_070.use_remesh_fix_poles = True
me_plane_070.use_remesh_preserve_attributes = False
me_plane_070.update()
me_plane_071 = bpy.data.meshes.new('Plane.071')
me_plane_071.from_pydata([(-1.0, -1.0, 0.0), (-1.0, 1.0, 0.0), (0.65, -1.0, 0.0), (0.65, 1.0, 0.0)], [], [(0, 1, 3, 2)])
_uv = me_plane_071.uv_layers.new(name='UVMap')
_uv.uv.foreach_set('vector', [0.0, 0.0, 0.0, 1.0, 0.0, 1.0, 0.0, 0.0])
me_plane_071.use_remesh_fix_poles = True
me_plane_071.use_remesh_preserve_attributes = False
me_plane_071.update()
me_plane_072 = bpy.data.meshes.new('Plane.072')
me_plane_072.from_pydata([(-1.0, -1.0, 0.0), (1.0, -1.0, 0.0), (-1.0, 0.8333, 0.0), (1.0, 0.8333, 0.0)], [], [(1, 0, 2, 3)])
_uv = me_plane_072.uv_layers.new(name='UVMap')
_uv.uv.foreach_set('vector', [1.0, 0.0, 0.0, 0.0, 0.0, 1.0, 1.0, 1.0])
me_plane_072.use_remesh_fix_poles = True
me_plane_072.use_remesh_preserve_attributes = False
me_plane_072.update()
me_plane_045 = bpy.data.meshes.new('Plane.045')
me_plane_045.from_pydata([(-1.072, -1.111, 0.0), (0.9278, -1.111, 0.0), (-1.072, 0.8889, 0.0), (0.9278, 0.8889, 0.0), (-1.039, -1.099, 0.0), (0.8944, -1.099, 0.0), (0.8944, 0.8768, 0.0), (-1.039, 0.8768, 0.0), (0.5778, 0.8889, 0.0)], [(3, 8)], [(6, 3, 2, 7), (2, 0, 1, 3, 6, 5, 4, 7)])
_uv = me_plane_045.uv_layers.new(name='UVMap')
_uv.uv.foreach_set('vector', [0.9833, 0.9939, 1.0, 1.0, 0.0, 1.0, 0.01667, 0.9939, 0.0, 1.0, 0.0, 0.0, 1.0, 0.0, 1.0, 1.0, 0.9833, 0.9939, 0.9833, 0.006061, 0.01667, 0.006061, 0.01667, 0.9939])
me_plane_045.use_remesh_fix_poles = True
me_plane_045.use_remesh_preserve_attributes = False
me_plane_045.update()
me_plane_046 = bpy.data.meshes.new('Plane.046')
me_plane_046.from_pydata([(-1.0, -1.0, 0.0), (1.0, -1.0, 0.0), (-1.0, 1.0, 0.0), (1.0, 1.0, 0.0), (0.9901, -0.9667, 0.0), (0.9901, 0.9667, 0.0), (-0.9901, -0.9667, 0.0), (-0.9901, 0.9667, 0.0)], [], [(2, 0, 6, 7), (6, 0, 1, 3, 2, 7, 5, 4)])
_uv = me_plane_046.uv_layers.new(name='UVMap')
_uv.uv.foreach_set('vector', [0.0, 1.0, 0.0, 0.0, 0.004926, 0.01667, 0.004926, 0.9833, 0.004926, 0.01667, 0.0, 0.0, 1.0, 0.0, 1.0, 1.0, 0.0, 1.0, 0.004926, 0.9833, 0.9951, 0.9833, 0.9951, 0.01667])
me_plane_046.use_remesh_fix_poles = True
me_plane_046.use_remesh_preserve_attributes = False
me_plane_046.update()
me_plane_047 = bpy.data.meshes.new('Plane.047')
me_plane_047.from_pydata([(-1.0, -1.0, 0.0), (1.0, -1.0, 0.0), (-1.0, 1.0, 0.0), (1.0, 1.0, 0.0), (-0.9667, -0.9829, 0.0), (0.9667, -0.9829, 0.0), (0.9667, 0.9829, 0.0), (-0.9667, 0.9829, 0.0)], [], [(6, 3, 2, 7), (2, 0, 1, 3, 6, 5, 4, 7)])
_uv = me_plane_047.uv_layers.new(name='UVMap')
_uv.uv.foreach_set('vector', [0.9833, 0.9915, 1.0, 1.0, 0.0, 1.0, 0.01667, 0.9915, 0.0, 1.0, 0.0, 0.0, 1.0, 0.0, 1.0, 1.0, 0.9833, 0.9915, 0.9833, 0.008547, 0.01667, 0.008547, 0.01667, 0.9915])
me_plane_047.use_remesh_fix_poles = True
me_plane_047.use_remesh_preserve_attributes = False
me_plane_047.update()
me_plane_048 = bpy.data.meshes.new('Plane.048')
me_plane_048.from_pydata([(-1.0, -1.0, 0.0), (1.0, -1.0, 0.0), (-1.0, 1.0, 0.0), (1.0, 1.0, 0.0), (0.987, -0.9667, 0.0), (0.987, 0.9667, 0.0), (-0.987, -0.9667, 0.0), (-0.987, 0.9667, 0.0)], [], [(2, 0, 6, 7), (6, 0, 1, 3, 2, 7, 5, 4)])
_uv = me_plane_048.uv_layers.new(name='UVMap')
_uv.uv.foreach_set('vector', [0.0, 1.0, 0.0, 0.0, 0.006519, 0.01667, 0.006519, 0.9833, 0.006519, 0.01667, 0.0, 0.0, 1.0, 0.0, 1.0, 1.0, 0.0, 1.0, 0.006519, 0.9833, 0.9935, 0.9833, 0.9935, 0.01667])
me_plane_048.use_remesh_fix_poles = True
me_plane_048.use_remesh_preserve_attributes = False
me_plane_048.update()
me_plane_049 = bpy.data.meshes.new('Plane.049')
me_plane_049.from_pydata([(-1.0, -1.0, 0.0), (1.0, -1.0, 0.0), (-1.0, 1.0, 0.0), (1.0, 1.0, 0.0), (-0.9667, -0.97, 0.0), (0.9667, -0.97, 0.0), (0.9667, 0.97, 0.0), (-0.9667, 0.97, 0.0)], [], [(5, 1, 3, 6), (6, 3, 2, 0, 1, 5, 4, 7)])
_uv = me_plane_049.uv_layers.new(name='UVMap')
_uv.uv.foreach_set('vector', [0.9833, 0.01498, 1.0, 0.0, 1.0, 1.0, 0.9833, 0.985, 0.9833, 0.985, 1.0, 1.0, 0.0, 1.0, 0.0, 0.0, 1.0, 0.0, 0.9833, 0.01498, 0.01667, 0.01498, 0.01667, 0.985])
me_plane_049.use_remesh_fix_poles = True
me_plane_049.use_remesh_preserve_attributes = False
me_plane_049.update()
me_plane_050 = bpy.data.meshes.new('Plane.050')
me_plane_050.from_pydata([(-1.0, -0.9167, 0.0), (1.0, -0.9167, 0.0), (-1.0, 0.9167, 0.0), (1.0, 0.9167, 0.0), (0.9806, -0.8833, 0.0), (0.9806, 0.8833, 0.0), (-0.9806, -0.8833, 0.0), (-0.9806, 0.8833, 0.0)], [], [(4, 1, 3, 5), (5, 3, 2, 0, 1, 4, 6, 7)])
_uv = me_plane_050.uv_layers.new(name='UVMap')
_uv.uv.foreach_set('vector', [0.9903, 0.01667, 1.0, 0.0, 1.0, 1.0, 0.9903, 0.9833, 0.9903, 0.9833, 1.0, 1.0, 0.0, 1.0, 0.0, 0.0, 1.0, 0.0, 0.9903, 0.01667, 0.009709, 0.01667, 0.009709, 0.9833])
me_plane_050.use_remesh_fix_poles = True
me_plane_050.use_remesh_preserve_attributes = False
me_plane_050.update()
me_plane_051 = bpy.data.meshes.new('Plane.051')
me_plane_051.from_pydata([(-1.0, -1.0, 0.0), (1.0, -1.0, 0.0), (-1.0, 1.0, 0.0), (1.0, 1.0, 0.0), (0.9636, -0.9, 0.0), (0.9636, 0.9, 0.0), (-0.9636, -0.9, 0.0), (-0.9636, 0.9, 0.0)], [], [(4, 1, 3, 2, 0, 6, 7, 5), (6, 0, 1, 4)])
_uv = me_plane_051.uv_layers.new(name='UVMap')
_uv.uv.foreach_set('vector', [0.9818, 0.05, 1.0, 0.0, 1.0, 1.0, 0.0, 1.0, 0.0, 0.0, 0.01818, 0.05, 0.01818, 0.95, 0.9818, 0.95, 0.01818, 0.05, 0.0, 0.0, 1.0, 0.0, 0.9818, 0.05])
me_plane_051.use_remesh_fix_poles = True
me_plane_051.use_remesh_preserve_attributes = False
me_plane_051.update()
me_plane_057 = bpy.data.meshes.new('Plane.057')
me_plane_057.from_pydata([(-1.0, -1.0, 0.0), (1.0, -1.0, 0.0), (-1.0, 1.0, 0.0), (1.0, 1.0, 0.0), (0.9636, -0.9, 0.0), (0.9636, 0.9, 0.0), (-0.9636, -0.9, 0.0), (-0.9636, 0.9, 0.0)], [], [(4, 1, 3, 2, 0, 6, 7, 5), (6, 0, 1, 4)])
_uv = me_plane_057.uv_layers.new(name='UVMap')
_uv.uv.foreach_set('vector', [0.9818, 0.05, 1.0, 0.0, 1.0, 1.0, 0.0, 1.0, 0.0, 0.0, 0.01818, 0.05, 0.01818, 0.95, 0.9818, 0.95, 0.01818, 0.05, 0.0, 0.0, 1.0, 0.0, 0.9818, 0.05])
me_plane_057.use_remesh_fix_poles = True
me_plane_057.use_remesh_preserve_attributes = False
me_plane_057.update()
me_plane_058 = bpy.data.meshes.new('Plane.058')
me_plane_058.from_pydata([(-1.0, -1.0, 0.0), (1.0, -1.0, 0.0), (-1.0, 1.0, 0.0), (1.0, 1.0, 0.0), (-0.9, -0.9, 0.0), (0.9, -0.9, 0.0), (0.9, 0.9, 0.0), (-0.9, 0.9, 0.0)], [], [(4, 0, 1, 5), (5, 1, 3, 2, 0, 4, 7, 6)])
_uv = me_plane_058.uv_layers.new(name='UVMap')
_uv.uv.foreach_set('vector', [0.05, 0.05, 0.0, 0.0, 1.0, 0.0, 0.95, 0.05, 0.95, 0.05, 1.0, 0.0, 1.0, 1.0, 0.0, 1.0, 0.0, 0.0, 0.05, 0.05, 0.05, 0.95, 0.95, 0.95])
me_plane_058.use_remesh_fix_poles = True
me_plane_058.use_remesh_preserve_attributes = False
me_plane_058.update()
me_plane_004 = bpy.data.meshes.new('Plane.004')
me_plane_004.from_pydata([(-1.0, -1.0, 0.0), (1.0, -1.0, 0.0), (-1.0, 1.0, 0.0), (1.0, 1.0, 0.0), (0.9915, -0.9667, 0.0), (0.9915, 0.9667, 0.0), (-0.9915, -0.9667, 0.0), (-0.9915, 0.9667, 0.0)], [], [(2, 0, 6, 7), (6, 0, 1, 3, 2, 7, 5, 4)])
_uv = me_plane_004.uv_layers.new(name='UVMap')
_uv.uv.foreach_set('vector', [0.0, 1.0, 0.0, 0.0, 0.004228, 0.01667, 0.004228, 0.9833, 0.004228, 0.01667, 0.0, 0.0, 1.0, 0.0, 1.0, 1.0, 0.0, 1.0, 0.004228, 0.9833, 0.9958, 0.9833, 0.9958, 0.01667])
me_plane_004.use_remesh_fix_poles = True
me_plane_004.use_remesh_preserve_attributes = False
me_plane_004.update()
me_plane_005 = bpy.data.meshes.new('Plane.005')
me_plane_005.from_pydata([(-0.8367, -0.8015, 0.0), (1.163, -0.8015, 0.0), (-0.8367, 1.199, 0.0), (1.163, 1.199, 0.0), (-0.8033, -0.7869, 0.0), (1.13, -0.7869, 0.0), (1.13, 1.184, 0.0), (-0.8033, 1.184, 0.0), (-0.6533, -0.7869, 0.0), (-0.6533, -0.8015, 0.0)], [(1, 5), (0, 4)], [(6, 3, 2, 7), (2, 0, 9, 8, 4, 7), (8, 9, 1, 3, 6, 5)])
_uv = me_plane_005.uv_layers.new(name='UVMap')
_uv.uv.foreach_set('vector', [0.9833, 0.9927, 1.0, 1.0, 0.0, 1.0, 0.01667, 0.9927, 0.0, 1.0, 0.0, 0.0, 0.0916, 0.0, 0.0916, 0.007273, 0.01667, 0.007273, 0.01667, 0.9927, 0.0916, 0.007273, 0.0916, 0.0, 1.0, 0.0, 1.0, 1.0, 0.9833, 0.9927, 0.9833, 0.007273])
me_plane_005.use_remesh_fix_poles = True
me_plane_005.use_remesh_preserve_attributes = False
me_plane_005.update()
me_plane_038 = bpy.data.meshes.new('Plane.038')
me_plane_038.from_pydata([(-1.0, -1.0, 0.0), (1.0, -1.0, 0.0), (-1.0, 1.0, 0.0), (1.0, 1.0, 0.0), (-0.9, -0.9632, 0.0), (0.9, -0.9632, 0.0), (0.9, 0.9632, 0.0), (-0.9, 0.9632, 0.0)], [], [(6, 3, 2, 7), (2, 0, 1, 3, 6, 5, 4, 7)])
_uv = me_plane_038.uv_layers.new(name='UVMap')
_uv.uv.foreach_set('vector', [0.95, 0.9816, 1.0, 1.0, 0.0, 1.0, 0.05, 0.9816, 0.0, 1.0, 0.0, 0.0, 1.0, 0.0, 1.0, 1.0, 0.95, 0.9816, 0.95, 0.01839, 0.05, 0.01839, 0.05, 0.9816])
me_plane_038.use_remesh_fix_poles = True
me_plane_038.use_remesh_preserve_attributes = False
me_plane_038.update()
me_plane_039 = bpy.data.meshes.new('Plane.039')
me_plane_039.from_pydata([(-1.0, -1.0, 0.0), (1.0, -1.0, 0.0), (-1.0, 1.0, 0.0), (1.0, 1.0, 0.0), (-0.9, -0.9632, 0.0), (0.9, -0.9632, 0.0), (0.9, 0.9632, 0.0), (-0.9, 0.9632, 0.0)], [], [(6, 3, 2, 7), (2, 0, 1, 3, 6, 5, 4, 7)])
_uv = me_plane_039.uv_layers.new(name='UVMap')
_uv.uv.foreach_set('vector', [0.95, 0.9816, 1.0, 1.0, 0.0, 1.0, 0.05, 0.9816, 0.0, 1.0, 0.0, 0.0, 1.0, 0.0, 1.0, 1.0, 0.95, 0.9816, 0.95, 0.01839, 0.05, 0.01839, 0.05, 0.9816])
me_plane_039.use_remesh_fix_poles = True
me_plane_039.use_remesh_preserve_attributes = False
me_plane_039.update()
me_plane_040 = bpy.data.meshes.new('Plane.040')
me_plane_040.from_pydata([(-1.0, -1.0, 0.0), (1.0, -1.0, 0.0), (-1.0, 1.0, 0.0), (1.0, 1.0, 0.0), (-0.9, -0.9632, 0.0), (0.9, -0.9632, 0.0), (0.9, 0.9632, 0.0), (-0.9, 0.9632, 0.0)], [], [(6, 3, 2, 7), (2, 0, 1, 3, 6, 5, 4, 7)])
_uv = me_plane_040.uv_layers.new(name='UVMap')
_uv.uv.foreach_set('vector', [0.95, 0.9816, 1.0, 1.0, 0.0, 1.0, 0.05, 0.9816, 0.0, 1.0, 0.0, 0.0, 1.0, 0.0, 1.0, 1.0, 0.95, 0.9816, 0.95, 0.01839, 0.05, 0.01839, 0.05, 0.9816])
me_plane_040.use_remesh_fix_poles = True
me_plane_040.use_remesh_preserve_attributes = False
me_plane_040.update()
me_plane_041 = bpy.data.meshes.new('Plane.041')
me_plane_041.from_pydata([(-1.0, -1.0, 0.0), (1.0, -1.0, 0.0), (-1.0, 1.0, 0.0), (1.0, 1.0, 0.0), (-0.9, -0.9632, 0.0), (0.9, -0.9632, 0.0), (0.9, 0.9632, 0.0), (-0.9, 0.9632, 0.0)], [], [(6, 3, 2, 7), (2, 0, 1, 3, 6, 5, 4, 7)])
_uv = me_plane_041.uv_layers.new(name='UVMap')
_uv.uv.foreach_set('vector', [0.95, 0.9816, 1.0, 1.0, 0.0, 1.0, 0.05, 0.9816, 0.0, 1.0, 0.0, 0.0, 1.0, 0.0, 1.0, 1.0, 0.95, 0.9816, 0.95, 0.01839, 0.05, 0.01839, 0.05, 0.9816])
me_plane_041.use_remesh_fix_poles = True
me_plane_041.use_remesh_preserve_attributes = False
me_plane_041.update()
me_plane_089 = bpy.data.meshes.new('Plane.089')
me_plane_089.from_pydata([(0.1729, -0.6223, 0.0), (0.1729, 0.6223, 0.0), (0.1671, -0.6223, 0.0), (0.1671, 0.6223, 0.0), (0.1671, 0.6165, -3.258e-09), (-0.171, 0.6223, 0.0), (-0.171, 0.6165, -3.258e-09), (0.1671, -0.6165, 3.258e-09), (-0.171, -0.6223, 0.0), (-0.171, -0.6165, 3.258e-09), (-0.1652, 0.6165, -3.258e-09), (-0.1652, -0.6165, 3.258e-09)], [], [(0, 1, 3, 2), (3, 4, 6, 5), (2, 7, 9, 8), (10, 6, 9, 11)])
me_plane_089.polygons.foreach_set('use_smooth', [1, 0, 0, 0])
_uv = me_plane_089.uv_layers.new(name='UVMap')
_uv.uv.foreach_set('vector', [0.9957, 0.004341, 0.9957, 0.6266, 0.9957, 0.6266, 0.9957, 0.004341, 0.0, 0.0, 0.0, 0.0, 0.0, 0.0, 0.0, 0.0, 0.0, 0.0, 0.0, 0.0, 0.0, 0.0, 0.0, 0.0, 0.0, 0.0, 0.0, 0.0, 0.0, 0.0, 0.0, 0.0])
me_plane_089.use_remesh_fix_poles = True
me_plane_089.use_remesh_preserve_attributes = False
me_plane_089.update()
me_plane_089.normals_split_custom_set([tuple(v) for v in zip(*[iter([0.0, 0.0, 1.0, 0.0, 0.0, 1.0, 0.0, 0.0, 1.0, 0.0, 0.0, 1.0, 0.0, 5.629e-07, -1.0, 0.0, 5.629e-07, -1.0, 0.0, 5.629e-07, -1.0, 0.0, 5.629e-07, -1.0, 0.0, -5.629e-07, 1.0, 0.0, -5.629e-07, 1.0, 0.0, -5.629e-07, 1.0, 0.0, -5.629e-07, 1.0, 0.0, 5.285e-09, 1.0, 0.0, 5.285e-09, 1.0, 0.0, 5.285e-09, 1.0, 0.0, 5.285e-09, 1.0])] * 3)])
me_plane_026 = bpy.data.meshes.new('Plane.026')
me_plane_026.from_pydata([(-1.0, -1.0, 0.0), (1.0, -1.0, 0.0), (-1.0, 1.0, 0.0), (1.0, 1.0, 0.0)], [], [(0, 1, 3, 2)])
_uv = me_plane_026.uv_layers.new(name='UVMap')
_uv.uv.foreach_set('vector', [0.0, 0.0, 1.0, 0.0, 1.0, 1.0, 0.0, 1.0])
me_plane_026.use_remesh_fix_poles = True
me_plane_026.use_remesh_preserve_attributes = False
me_plane_026.update()
me_plane_059 = bpy.data.meshes.new('Plane.059')
me_plane_059.from_pydata([(-1.0, -1.0, 0.0), (1.0, -1.0, 0.0), (-1.0, 1.0, 0.0), (1.0, 1.0, 0.0)], [], [(0, 1, 3, 2)])
_uv = me_plane_059.uv_layers.new(name='UVMap')
_uv.uv.foreach_set('vector', [0.0, 0.0, 1.0, 0.0, 1.0, 1.0, 0.0, 1.0])
me_plane_059.use_remesh_fix_poles = True
me_plane_059.use_remesh_preserve_attributes = False
me_plane_059.update()
me_plane_073 = bpy.data.meshes.new('Plane.073')
me_plane_073.from_pydata([(0.04167, -1.0, 0.0), (0.04167, 1.0, 0.0), (-0.04167, -1.0, 0.0), (-0.04167, 1.0, 0.0)], [], [(0, 1, 3, 2)])
_uv = me_plane_073.uv_layers.new(name='UVMap')
_uv.uv.foreach_set('vector', [0.0, 0.0, 0.0, 1.0, 0.0, 1.0, 0.0, 0.0])
me_plane_073.use_remesh_fix_poles = True
me_plane_073.use_remesh_preserve_attributes = False
me_plane_073.update()
me_plane_074 = bpy.data.meshes.new('Plane.074')
me_plane_074.from_pydata([(-1.0, 0.04598, 0.0), (1.0, 0.04598, 0.0), (-1.0, -0.04598, 0.0), (1.0, -0.04598, 0.0)], [], [(1, 0, 2, 3)])
_uv = me_plane_074.uv_layers.new(name='UVMap')
_uv.uv.foreach_set('vector', [1.0, 0.0, 0.0, 0.0, 0.0, 0.0, 1.0, 0.0])
me_plane_074.use_remesh_fix_poles = True
me_plane_074.use_remesh_preserve_attributes = False
me_plane_074.update()
me_plane_075 = bpy.data.meshes.new('Plane.075')
me_plane_075.from_pydata([(-1.0, 0.04598, 0.0), (1.0, 0.04598, 0.0), (-1.0, -0.04598, 0.0), (1.0, -0.04598, 0.0)], [], [(1, 0, 2, 3)])
_uv = me_plane_075.uv_layers.new(name='UVMap')
_uv.uv.foreach_set('vector', [1.0, 0.0, 0.0, 0.0, 0.0, 0.0, 1.0, 0.0])
me_plane_075.use_remesh_fix_poles = True
me_plane_075.use_remesh_preserve_attributes = False
me_plane_075.update()
me_plane_076 = bpy.data.meshes.new('Plane.076')
me_plane_076.from_pydata([(-1.0, 0.04598, 0.0), (1.0, 0.04598, 0.0), (-1.0, -0.04598, 0.0), (1.0, -0.04598, 0.0)], [], [(1, 0, 2, 3)])
_uv = me_plane_076.uv_layers.new(name='UVMap')
_uv.uv.foreach_set('vector', [1.0, 0.0, 0.0, 0.0, 0.0, 0.0, 1.0, 0.0])
me_plane_076.use_remesh_fix_poles = True
me_plane_076.use_remesh_preserve_attributes = False
me_plane_076.update()
me_plane_077 = bpy.data.meshes.new('Plane.077')
me_plane_077.from_pydata([(-1.0, 0.04598, 0.0), (1.0, 0.04598, 0.0), (-1.0, -0.04598, 0.0), (1.0, -0.04598, 0.0)], [], [(1, 0, 2, 3)])
_uv = me_plane_077.uv_layers.new(name='UVMap')
_uv.uv.foreach_set('vector', [1.0, 0.0, 0.0, 0.0, 0.0, 0.0, 1.0, 0.0])
me_plane_077.use_remesh_fix_poles = True
me_plane_077.use_remesh_preserve_attributes = False
me_plane_077.update()
me_plane_078 = bpy.data.meshes.new('Plane.078')
me_plane_078.from_pydata([(-0.04167, -1.0, 0.0), (-0.04167, 1.0, 0.0), (0.04167, -1.0, 0.0), (0.04167, 1.0, 0.0)], [], [(1, 0, 2, 3)])
_uv = me_plane_078.uv_layers.new(name='UVMap')
_uv.uv.foreach_set('vector', [1.0, 1.0, 1.0, 0.0, 1.0, 0.0, 1.0, 1.0])
me_plane_078.use_remesh_fix_poles = True
me_plane_078.use_remesh_preserve_attributes = False
me_plane_078.update()
me_plane_079 = bpy.data.meshes.new('Plane.079')
me_plane_079.from_pydata([(-1.0, -0.04167, 0.0), (1.0, -0.04167, 0.0), (-1.0, 0.04167, 0.0), (1.0, 0.04167, 0.0)], [], [(0, 1, 3, 2)])
_uv = me_plane_079.uv_layers.new(name='UVMap')
_uv.uv.foreach_set('vector', [0.0, 1.0, 1.0, 1.0, 1.0, 1.0, 0.0, 1.0])
me_plane_079.use_remesh_fix_poles = True
me_plane_079.use_remesh_preserve_attributes = False
me_plane_079.update()
me_plane_080 = bpy.data.meshes.new('Plane.080')
me_plane_080.from_pydata([(0.04167, -1.0, 0.0), (0.04167, 1.0, 0.0), (-0.04167, -1.0, 0.0), (-0.04167, 1.0, 0.0)], [], [(0, 1, 3, 2)])
_uv = me_plane_080.uv_layers.new(name='UVMap')
_uv.uv.foreach_set('vector', [0.0, 0.0, 0.0, 1.0, 0.0, 1.0, 0.0, 0.0])
me_plane_080.use_remesh_fix_poles = True
me_plane_080.use_remesh_preserve_attributes = False
me_plane_080.update()
me_plane_081 = bpy.data.meshes.new('Plane.081')
me_plane_081.from_pydata([(-1.0, 0.04167, 0.0), (1.0, 0.04167, 0.0), (-1.0, -0.04167, 0.0), (1.0, -0.04167, 0.0)], [], [(0, 1, 3, 2)])
_uv = me_plane_081.uv_layers.new(name='UVMap')
_uv.uv.foreach_set('vector', [0.0, 1.0, 1.0, 1.0, 1.0, 1.0, 0.0, 1.0])
me_plane_081.use_remesh_fix_poles = True
me_plane_081.use_remesh_preserve_attributes = False
me_plane_081.update()
me_plane_082 = bpy.data.meshes.new('Plane.082')
me_plane_082.from_pydata([(-0.04167, -1.0, 0.0), (-0.04167, 1.0, 0.0), (0.04167, -1.0, 0.0), (0.04167, 1.0, 0.0)], [], [(1, 0, 2, 3)])
_uv = me_plane_082.uv_layers.new(name='UVMap')
_uv.uv.foreach_set('vector', [1.0, 1.0, 1.0, 0.0, 1.0, 0.0, 1.0, 1.0])
me_plane_082.use_remesh_fix_poles = True
me_plane_082.use_remesh_preserve_attributes = False
me_plane_082.update()
me_plane_083 = bpy.data.meshes.new('Plane.083')
me_plane_083.from_pydata([(-1.0, -0.04167, 0.0), (1.0, -0.04167, 0.0), (-1.0, 0.04167, 0.0), (1.0, 0.04167, 0.0)], [], [(0, 1, 3, 2)])
_uv = me_plane_083.uv_layers.new(name='UVMap')
_uv.uv.foreach_set('vector', [0.0, 1.0, 1.0, 1.0, 1.0, 1.0, 0.0, 1.0])
me_plane_083.use_remesh_fix_poles = True
me_plane_083.use_remesh_preserve_attributes = False
me_plane_083.update()
me_plane_027 = bpy.data.meshes.new('Plane.027')
me_plane_027.from_pydata([(-0.1208, -0.1232, 0.0), (-0.1208, 0.1232, 0.0), (0.1208, -0.1232, 0.0), (0.1208, 0.1232, 0.0)], [], [(0, 1, 3, 2)])
_uv = me_plane_027.uv_layers.new(name='UVMap')
_uv.uv.foreach_set('vector', [0.0, 0.0, 0.0, 0.0, 0.0, 0.0, 0.0, 0.0])
me_plane_027.use_remesh_fix_poles = True
me_plane_027.use_remesh_preserve_attributes = False
me_plane_027.update()
me_plane_031 = bpy.data.meshes.new('Plane.031')
me_plane_031.from_pydata([(0.9, 0.1207, 0.0), (-0.9, 0.1207, 0.0), (0.9, -0.1207, 0.0), (-0.9, -0.1207, 0.0)], [], [(0, 1, 3, 2)])
_uv = me_plane_031.uv_layers.new(name='UVMap')
_uv.uv.foreach_set('vector', [0.95, 0.9816, 0.05, 0.9816, 0.05, 0.9816, 0.95, 0.9816])
me_plane_031.use_remesh_fix_poles = True
me_plane_031.use_remesh_preserve_attributes = False
me_plane_031.update()
me_plane_033 = bpy.data.meshes.new('Plane.033')
me_plane_033.from_pydata([(-0.1208, 0.09879, 0.0), (-0.1208, -0.09879, 0.0), (0.1208, 0.09879, 0.0), (0.1208, -0.09879, 0.0)], [], [(0, 1, 3, 2)])
_uv = me_plane_033.uv_layers.new(name='UVMap')
_uv.uv.foreach_set('vector', [0.0, 0.0, 0.0, 0.0, 0.0, 0.0, 0.0, 0.0])
me_plane_033.use_remesh_fix_poles = True
me_plane_033.use_remesh_preserve_attributes = False
me_plane_033.update()
me_plane_042 = bpy.data.meshes.new('Plane.042')
me_plane_042.from_pydata([(0.1208, -0.1638, 0.0), (0.1208, 0.1638, 0.0), (-0.1208, -0.1638, 0.0), (-0.1208, 0.1638, 0.0)], [], [(0, 1, 3, 2)])
_uv = me_plane_042.uv_layers.new(name='UVMap')
_uv.uv.foreach_set('vector', [0.0, 0.0, 0.0, 0.0, 0.0, 0.0, 0.0, 0.0])
me_plane_042.use_remesh_fix_poles = True
me_plane_042.use_remesh_preserve_attributes = False
me_plane_042.update()
me_plane_043 = bpy.data.meshes.new('Plane.043')
me_plane_043.from_pydata([(0.1235, 0.1208, 0.0), (-0.1235, 0.1208, 0.0), (0.1235, -0.1208, 0.0), (-0.1235, -0.1208, 0.0)], [], [(0, 1, 3, 2)])
_uv = me_plane_043.uv_layers.new(name='UVMap')
_uv.uv.foreach_set('vector', [0.0, 0.0, 0.0, 0.0, 0.0, 0.0, 0.0, 0.0])
me_plane_043.use_remesh_fix_poles = True
me_plane_043.use_remesh_preserve_attributes = False
me_plane_043.update()
me_plane_052 = bpy.data.meshes.new('Plane.052')
me_plane_052.from_pydata([(-0.1961, -0.1104, 0.0), (0.1961, -0.1104, 0.0), (-0.1961, 0.1104, 0.0), (0.1961, 0.1104, 0.0)], [], [(0, 1, 3, 2)])
_uv = me_plane_052.uv_layers.new(name='UVMap')
_uv.uv.foreach_set('vector', [0.0, 0.0, 0.0, 0.0, 0.0, 0.0, 0.0, 0.0])
me_plane_052.use_remesh_fix_poles = True
me_plane_052.use_remesh_preserve_attributes = False
me_plane_052.update()
me_plane_054 = bpy.data.meshes.new('Plane.054')
me_plane_054.from_pydata([(0.1205, -0.9, 0.0), (0.1205, 0.9, 0.0), (-0.1205, -0.9, 0.0), (-0.1205, 0.9, 0.0)], [], [(0, 1, 3, 2)])
_uv = me_plane_054.uv_layers.new(name='UVMap')
_uv.uv.foreach_set('vector', [0.9818, 0.05, 0.9818, 0.95, 0.9818, 0.95, 0.9818, 0.05])
me_plane_054.use_remesh_fix_poles = True
me_plane_054.use_remesh_preserve_attributes = False
me_plane_054.update()
me_plane_053 = bpy.data.meshes.new('Plane.053')
me_plane_053.from_pydata([(0.1205, -0.9, 0.0), (0.1205, 0.9, 0.0), (-0.1205, -0.9, 0.0), (-0.1205, 0.9, 0.0)], [], [(0, 1, 3, 2)])
_uv = me_plane_053.uv_layers.new(name='UVMap')
_uv.uv.foreach_set('vector', [0.9818, 0.05, 0.9818, 0.95, 0.9818, 0.95, 0.9818, 0.05])
me_plane_053.use_remesh_fix_poles = True
me_plane_053.use_remesh_preserve_attributes = False
me_plane_053.update()
me_plane_044 = bpy.data.meshes.new('Plane.044')
me_plane_044.from_pydata([(-0.1208, 0.2423, 0.0), (-0.1208, -0.2423, 0.0), (0.1208, 0.2423, 0.0), (0.1208, -0.2423, 0.0)], [], [(0, 1, 3, 2)])
_uv = me_plane_044.uv_layers.new(name='UVMap')
_uv.uv.foreach_set('vector', [0.0, 0.0, 0.0, 0.0, 0.0, 0.0, 0.0, 0.0])
me_plane_044.use_remesh_fix_poles = True
me_plane_044.use_remesh_preserve_attributes = False
me_plane_044.update()
me_plane_085 = bpy.data.meshes.new('Plane.085')
me_plane_085.from_pydata([(0.07627, 0.1208, 0.0), (-0.07627, 0.1208, 0.0), (0.07627, -0.1208, 0.0), (-0.07627, -0.1208, 0.0)], [], [(0, 1, 3, 2)])
_uv = me_plane_085.uv_layers.new(name='UVMap')
_uv.uv.foreach_set('vector', [0.0, 0.0, 0.0, 0.0, 0.0, 0.0, 0.0, 0.0])
me_plane_085.use_remesh_fix_poles = True
me_plane_085.use_remesh_preserve_attributes = False
me_plane_085.update()
me_plane_095 = bpy.data.meshes.new('Plane.095')
me_plane_095.from_pydata([(0.02077, -0.05137, -2.892e-08), (0.02077, 0.05137, 2.892e-08), (-0.02077, -0.05137, -2.892e-08), (-0.02077, 0.05137, 2.892e-08)], [], [(0, 1, 3, 2)])
_uv = me_plane_095.uv_layers.new(name='UVMap')
_uv.uv.foreach_set('vector', [0.0, 0.0, 0.0, 0.0, 0.0, 0.0, 0.0, 0.0])
me_plane_095.use_remesh_fix_poles = True
me_plane_095.use_remesh_preserve_attributes = False
me_plane_095.update()
me_plane_095.normals_split_custom_set([tuple(v) for v in zip(*[iter([0.0, -5.629e-07, 1.0, 0.0, -5.629e-07, 1.0, 0.0, -5.629e-07, 1.0, 0.0, -5.629e-07, 1.0])] * 3)])
me_plane_036 = bpy.data.meshes.new('Plane.036')
me_plane_036.from_pydata([(0.07627, 0.8641, 0.0), (-0.07627, 0.8641, 0.0), (0.07627, -0.8641, 0.0), (-0.07627, -0.8641, 0.0), (0.07227, 0.8495, 0.0), (-0.07227, 0.8495, 0.0), (-0.07227, -0.8495, 0.0), (0.07227, -0.8495, 0.0)], [], [(7, 2, 0, 4), (4, 0, 1, 3, 2, 7, 6, 5)])
_uv = me_plane_036.uv_layers.new(name='UVMap')
_uv.uv.foreach_set('vector', [0.0, 0.0, 0.0, 0.0, 0.0, 0.0, 0.0, 0.0, 0.0, 0.0, 0.0, 0.0, 0.0, 0.0, 0.0, 0.0, 0.0, 0.0, 0.0, 0.0, 0.0, 0.0, 0.0, 0.0])
me_plane_036.use_remesh_fix_poles = True
me_plane_036.use_remesh_preserve_attributes = False
me_plane_036.update()
me_plane_086 = bpy.data.meshes.new('Plane.086')
me_plane_086.from_pydata([(-0.9667, -0.1232, 0.0), (-0.9667, 0.1232, 0.0), (0.9667, -0.1232, 0.0), (0.9667, 0.1232, 0.0), (-0.9503, -0.1163, 0.0), (-0.9503, 0.1163, 0.0), (0.9503, -0.1163, 0.0), (0.9503, 0.1163, 0.0)], [], [(3, 2, 6, 7), (2, 0, 1, 3, 7, 5, 4, 6)])
_uv = me_plane_086.uv_layers.new(name='UVMap')
_uv.uv.foreach_set('vector', [0.0, 0.0, 0.0, 0.0, 0.0, 0.0, 0.0, 0.0, 0.0, 0.0, 0.0, 0.0, 0.0, 0.0, 0.0, 0.0, 0.0, 0.0, 0.0, 0.0, 0.0, 0.0, 0.0, 0.0])
me_plane_086.use_remesh_fix_poles = True
me_plane_086.use_remesh_preserve_attributes = False
me_plane_086.update()
me_plane_088 = bpy.data.meshes.new('Plane.088')
me_plane_088.from_pydata([(-0.9667, 0.09879, 0.0), (-0.9667, -0.09879, 0.0), (0.9667, 0.09879, 0.0), (0.9667, -0.09879, 0.0), (-0.9503, -0.09308, 0.0), (-0.9503, 0.09308, 0.0), (0.9503, -0.09308, 0.0), (0.9503, 0.09308, 0.0)], [], [(6, 3, 2, 7), (7, 2, 0, 1, 3, 6, 4, 5)])
_uv = me_plane_088.uv_layers.new(name='UVMap')
_uv.uv.foreach_set('vector', [0.0, 0.0, 0.0, 0.0, 0.0, 0.0, 0.0, 0.0, 0.0, 0.0, 0.0, 0.0, 0.0, 0.0, 0.0, 0.0, 0.0, 0.0, 0.0, 0.0, 0.0, 0.0, 0.0, 0.0])
me_plane_088.use_remesh_fix_poles = True
me_plane_088.use_remesh_preserve_attributes = False
me_plane_088.update()
me_plane_035 = bpy.data.meshes.new('Plane.035')
me_plane_035.from_pydata([(-0.09901, -0.1208, 0.0), (0.09901, -0.1208, 0.0), (-0.09901, 0.1208, 0.0), (0.09901, 0.1208, 0.0)], [], [(0, 1, 3, 2)])
_uv = me_plane_035.uv_layers.new(name='UVMap')
_uv.uv.foreach_set('vector', [0.0, 0.0, 0.0, 0.0, 0.0, 0.0, 0.0, 0.0])
me_plane_035.use_remesh_fix_poles = True
me_plane_035.use_remesh_preserve_attributes = False
me_plane_035.update()
me_plane_090 = bpy.data.meshes.new('Plane.090')
me_plane_090.from_pydata([(-0.09901, -0.9667, 0.0), (0.09901, -0.9667, 0.0), (-0.09901, 0.9667, 0.0), (0.09901, 0.9667, 0.0), (-0.0943, -0.9503, 0.0), (0.0943, -0.9503, 0.0), (0.0943, 0.9503, 0.0), (-0.0943, 0.9503, 0.0)], [], [(4, 0, 1, 5), (5, 1, 3, 2, 0, 4, 7, 6)])
_uv = me_plane_090.uv_layers.new(name='UVMap')
_uv.uv.foreach_set('vector', [0.0, 0.0, 0.0, 0.0, 0.0, 0.0, 0.0, 0.0, 0.0, 0.0, 0.0, 0.0, 0.0, 0.0, 0.0, 0.0, 0.0, 0.0, 0.0, 0.0, 0.0, 0.0, 0.0, 0.0])
me_plane_090.use_remesh_fix_poles = True
me_plane_090.use_remesh_preserve_attributes = False
me_plane_090.update()
me_plane_091 = bpy.data.meshes.new('Plane.091')
me_plane_091.from_pydata([(0.9667, -0.1638, 0.0), (0.9667, 0.1638, 0.0), (-0.9667, -0.1638, 0.0), (-0.9667, 0.1638, 0.0), (0.9503, -0.1555, 0.0), (0.9503, 0.1555, 0.0), (-0.9503, -0.1555, 0.0), (-0.9503, 0.1555, 0.0)], [], [(5, 1, 3, 2, 0, 4, 6, 7), (4, 0, 1, 5)])
_uv = me_plane_091.uv_layers.new(name='UVMap')
_uv.uv.foreach_set('vector', [0.0, 0.0, 0.0, 0.0, 0.0, 0.0, 0.0, 0.0, 0.0, 0.0, 0.0, 0.0, 0.0, 0.0, 0.0, 0.0, 0.0, 0.0, 0.0, 0.0, 0.0, 0.0, 0.0, 0.0])
me_plane_091.use_remesh_fix_poles = True
me_plane_091.use_remesh_preserve_attributes = False
me_plane_091.update()
me_plane_092 = bpy.data.meshes.new('Plane.092')
me_plane_092.from_pydata([(0.1235, 0.9667, 0.0), (-0.1235, 0.9667, 0.0), (0.1235, -0.9667, 0.0), (-0.1235, -0.9667, 0.0), (0.1172, 0.9503, 0.0), (-0.1172, 0.9503, 0.0), (-0.1172, -0.9503, 0.0), (0.1172, -0.9503, 0.0)], [], [(4, 0, 1, 5), (1, 3, 2, 0, 4, 7, 6, 5)])
_uv = me_plane_092.uv_layers.new(name='UVMap')
_uv.uv.foreach_set('vector', [0.0, 0.0, 0.0, 0.0, 0.0, 0.0, 0.0, 0.0, 0.0, 0.0, 0.0, 0.0, 0.0, 0.0, 0.0, 0.0, 0.0, 0.0, 0.0, 0.0, 0.0, 0.0, 0.0, 0.0])
me_plane_092.use_remesh_fix_poles = True
me_plane_092.use_remesh_preserve_attributes = False
me_plane_092.update()
me_plane_093 = bpy.data.meshes.new('Plane.093')
me_plane_093.from_pydata([(-0.9667, 0.2423, 0.0), (-0.9667, -0.2423, 0.0), (0.9667, 0.2423, 0.0), (0.9667, -0.2423, 0.0), (-0.9503, -0.2278, 0.0), (-0.9503, 0.2278, 0.0), (0.9503, -0.2278, 0.0), (0.9503, 0.2278, 0.0)], [], [(4, 1, 3, 2, 0, 5, 7, 6), (0, 1, 4, 5)])
_uv = me_plane_093.uv_layers.new(name='UVMap')
_uv.uv.foreach_set('vector', [0.0, 0.0, 0.0, 0.0, 0.0, 0.0, 0.0, 0.0, 0.0, 0.0, 0.0, 0.0, 0.0, 0.0, 0.0, 0.0, 0.0, 0.0, 0.0, 0.0, 0.0, 0.0, 0.0, 0.0])
me_plane_093.use_remesh_fix_poles = True
me_plane_093.use_remesh_preserve_attributes = False
me_plane_093.update()
me_plane_094 = bpy.data.meshes.new('Plane.094')
me_plane_094.from_pydata([(-0.1961, -0.9, 0.0), (0.1961, -0.9, 0.0), (-0.1961, 0.9, 0.0), (0.1961, 0.9, 0.0), (-0.1869, -0.8836, 0.0), (0.1869, -0.8836, 0.0), (0.1869, 0.8836, 0.0), (-0.1869, 0.8836, 0.0)], [], [(6, 3, 2, 7), (2, 0, 1, 3, 6, 5, 4, 7)])
_uv = me_plane_094.uv_layers.new(name='UVMap')
_uv.uv.foreach_set('vector', [0.0, 0.0, 0.0, 0.0, 0.0, 0.0, 0.0, 0.0, 0.0, 0.0, 0.0, 0.0, 0.0, 0.0, 0.0, 0.0, 0.0, 0.0, 0.0, 0.0, 0.0, 0.0, 0.0, 0.0])
me_plane_094.use_remesh_fix_poles = True
me_plane_094.use_remesh_preserve_attributes = False
me_plane_094.update()
me_plane_096 = bpy.data.meshes.new('Plane.096')
me_plane_096.from_pydata([(0.1662, -0.05137, -2.892e-08), (0.1662, 0.05137, 2.892e-08), (-0.1662, -0.05137, -2.892e-08), (-0.1662, 0.05137, 2.892e-08), (0.1634, -0.04863, -2.738e-08), (0.1634, 0.04863, 2.738e-08), (-0.1634, -0.04863, -2.738e-08), (-0.1634, 0.04863, 2.738e-08)], [], [(5, 1, 3, 2, 0, 4, 6, 7), (4, 0, 1, 5)])
_uv = me_plane_096.uv_layers.new(name='UVMap')
_uv.uv.foreach_set('vector', [0.0, 0.0, 0.0, 0.0, 0.0, 0.0, 0.0, 0.0, 0.0, 0.0, 0.0, 0.0, 0.0, 0.0, 0.0, 0.0, 0.0, 0.0, 0.0, 0.0, 0.0, 0.0, 0.0, 0.0])
me_plane_096.use_remesh_fix_poles = True
me_plane_096.use_remesh_preserve_attributes = False
me_plane_096.update()
me_plane_096.normals_split_custom_set([tuple(v) for v in zip(*[iter([0.0, -5.629e-07, 1.0, 0.0, -5.629e-07, 1.0, 0.0, -5.629e-07, 1.0, 0.0, -5.629e-07, 1.0, 0.0, -5.629e-07, 1.0, 0.0, -5.629e-07, 1.0, 0.0, -5.629e-07, 1.0, 0.0, -5.629e-07, 1.0, 0.0, -5.629e-07, 1.0, 0.0, -5.629e-07, 1.0, 0.0, -5.629e-07, 1.0, 0.0, -5.629e-07, 1.0])] * 3)])

# ---- objects
ob_frame = bpy.data.objects.new('Frame', me_plane_003)
ob_cube = bpy.data.objects.new('Cube', me_cube)
ob_explainarrow = bpy.data.objects.new('ExplainArrow', me_plane_097)
ob_explainarrow_001 = bpy.data.objects.new('ExplainArrow.001', me_plane_098)
ob_explainarrow_002 = bpy.data.objects.new('ExplainArrow.002', me_plane_099)
ob_explainarrow_003 = bpy.data.objects.new('ExplainArrow.003', me_plane_100)
ob_explainarrow_004 = bpy.data.objects.new('ExplainArrow.004', me_plane_101)
ob_explainarrow_005 = bpy.data.objects.new('ExplainArrow.005', me_plane_102)
ob_explainarrow_006 = bpy.data.objects.new('ExplainArrow.006', me_plane_103)
ob_explainarrow_007 = bpy.data.objects.new('ExplainArrow.007', me_plane_104)
ob_explainarrow_008 = bpy.data.objects.new('ExplainArrow.008', me_plane_105)
ob_explainarrow_009 = bpy.data.objects.new('ExplainArrow.009', me_plane_106)
ob_explainarrow_010 = bpy.data.objects.new('ExplainArrow.010', me_plane_107)
ob_explainarrow_011 = bpy.data.objects.new('ExplainArrow.011', me_plane_108)
ob_explainarrow_012 = bpy.data.objects.new('ExplainArrow.012', me_plane_109)
ob_explainarrow_013 = bpy.data.objects.new('ExplainArrow.013', me_plane_110)
ob_explainarrow_014 = bpy.data.objects.new('ExplainArrow.014', me_plane_111)
ob_plane1 = bpy.data.objects.new('Plane1', me_plane_013)
ob_plane2 = bpy.data.objects.new('Plane2', me_plane_060)
ob_plane3 = bpy.data.objects.new('Plane3', me_plane_061)
ob_plane4 = bpy.data.objects.new('Plane4', me_plane_062)
ob_plane5 = bpy.data.objects.new('Plane5', me_plane_063)
ob_plane6 = bpy.data.objects.new('Plane6', me_plane_064)
ob_plane7_001 = bpy.data.objects.new('Plane7.001', me_plane_065)
ob_plane8_001 = bpy.data.objects.new('Plane8.001', me_plane_066)
ob_plane9_001 = bpy.data.objects.new('Plane9.001', me_plane_067)
ob_plane10_001 = bpy.data.objects.new('Plane10.001', me_plane_068)
ob_plane11_001 = bpy.data.objects.new('Plane11.001', me_plane_069)
ob_plane12 = bpy.data.objects.new('Plane12', me_plane_070)
ob_plane13 = bpy.data.objects.new('Plane13', me_plane_071)
ob_plane14 = bpy.data.objects.new('Plane14', me_plane_072)
ob_supportline9 = bpy.data.objects.new('SupportLine9', me_plane_045)
ob_supportline10 = bpy.data.objects.new('SupportLine10', me_plane_046)
ob_supportline11 = bpy.data.objects.new('SupportLine11', me_plane_047)
ob_supportline12 = bpy.data.objects.new('SupportLine12', me_plane_048)
ob_supportline13 = bpy.data.objects.new('SupportLine13', me_plane_049)
ob_supportline14 = bpy.data.objects.new('SupportLine14', me_plane_050)
ob_supportline15 = bpy.data.objects.new('SupportLine15', me_plane_051)
ob_supportline16 = bpy.data.objects.new('SupportLine16', me_plane_057)
ob_supportline17 = bpy.data.objects.new('SupportLine17', me_plane_058)
ob_supportline2 = bpy.data.objects.new('SupportLine2', me_plane_004)
ob_supportline3 = bpy.data.objects.new('SupportLine3', me_plane_005)
ob_supportline4 = bpy.data.objects.new('SupportLine4', me_plane_038)
ob_supportline5 = bpy.data.objects.new('SupportLine5', me_plane_039)
ob_supportline6 = bpy.data.objects.new('SupportLine6', me_plane_040)
ob_supportline7 = bpy.data.objects.new('SupportLine7', me_plane_041)
ob_supportline1 = bpy.data.objects.new('SupportLine1', me_plane_089)
ob_goal1 = bpy.data.objects.new('Goal1', me_plane_026)
ob_goal2 = bpy.data.objects.new('Goal2', me_plane_059)
ob_goal3 = bpy.data.objects.new('Goal3', me_plane_073)
ob_goal5 = bpy.data.objects.new('Goal5', me_plane_074)
ob_goal4 = bpy.data.objects.new('Goal4', me_plane_075)
ob_goal6 = bpy.data.objects.new('Goal6', me_plane_076)
ob_goal7 = bpy.data.objects.new('Goal7', me_plane_077)
ob_goal8 = bpy.data.objects.new('Goal8', me_plane_078)
ob_goal9 = bpy.data.objects.new('Goal9', me_plane_079)
ob_goal10 = bpy.data.objects.new('Goal10', me_plane_080)
ob_goal11 = bpy.data.objects.new('Goal11', me_plane_081)
ob_goal12 = bpy.data.objects.new('Goal12', me_plane_082)
ob_goal13 = bpy.data.objects.new('Goal13', me_plane_083)
ob_tp_001 = bpy.data.objects.new('TP.001', me_plane_027)
ob_tp_002 = bpy.data.objects.new('TP.002', me_plane_031)
ob_tp_003 = bpy.data.objects.new('TP.003', me_plane_033)
ob_tp_004 = bpy.data.objects.new('TP.004', me_plane_042)
ob_tp_005 = bpy.data.objects.new('TP.005', me_plane_043)
ob_tp_007 = bpy.data.objects.new('TP.007', me_plane_052)
ob_tp_008 = bpy.data.objects.new('TP.008', me_plane_054)
ob_tp_009 = bpy.data.objects.new('TP.009', me_plane_053)
ob_tp_006 = bpy.data.objects.new('TP.006', me_plane_044)
ob_tp_010 = bpy.data.objects.new('TP.010', me_plane_085)
ob_supportline1_001 = bpy.data.objects.new('SupportLine1.001', me_plane_095)
ob_line2_001 = bpy.data.objects.new('Line2.001', me_plane_036)
ob_tp2_001 = bpy.data.objects.new('TP2.001', me_plane_086)
ob_tp5_001 = bpy.data.objects.new('TP5.001', me_plane_088)
ob_tp6 = bpy.data.objects.new('TP6', me_plane_035)
ob_tp6_001 = bpy.data.objects.new('TP6.001', me_plane_090)
ob_tp7_001 = bpy.data.objects.new('TP7.001', me_plane_091)
ob_tp8_001 = bpy.data.objects.new('TP8.001', me_plane_092)
ob_tp9_001 = bpy.data.objects.new('TP9.001', me_plane_093)
ob_tp10_001 = bpy.data.objects.new('TP10.001', me_plane_094)
ob_supportline1_002 = bpy.data.objects.new('SupportLine1.002', me_plane_096)

# ---- transforms, parenting, visibility, modifiers, constraints
ob_frame.location = (0.01375, -1.092, 1.778e-07)
ob_frame.rotation_euler = (-1.629e-07, 0.0, 0.0)
ob_frame.scale = (3.49, 3.455, 1.0)
ob_frame.color = (0.8, 0.8, 0.8, 1.0)
ob_cube.location = (2.86, -3.227, 2.399e-07)
ob_cube.scale = (0.58, 0.1775, 1.0)
ob_explainarrow.location = (3.45, -3.227, 2.399e-07)
ob_explainarrow.rotation_euler = (0.0, 0.0, 3.142)
ob_explainarrow.scale = (0.2359, 0.007155, 0.05993)
ob_explainarrow.color = (0.8, 0.8, 0.8, 1.0)
ob_explainarrow_001.location = (2.269, 0.865, 0.0)
ob_explainarrow_001.rotation_euler = (0.0, 0.0, -1.571)
ob_explainarrow_001.scale = (0.2359, 0.007155, 0.05993)
ob_explainarrow_001.color = (0.8, 0.8, 0.8, 1.0)
ob_explainarrow_002.location = (-1.08, 0.8644, 0.0)
ob_explainarrow_002.rotation_euler = (0.0, 0.0, 3.142)
ob_explainarrow_002.scale = (0.2359, 0.007155, 0.05993)
ob_explainarrow_002.color = (0.8, 0.8, 0.8, 1.0)
ob_explainarrow_003.location = (-2.36, 3.425, 0.0)
ob_explainarrow_003.rotation_euler = (0.0, 0.0, -1.571)
ob_explainarrow_003.scale = (0.2359, 0.007155, 0.05993)
ob_explainarrow_003.color = (0.8, 0.8, 0.8, 1.0)
ob_explainarrow_004.location = (-2.36, 2.538, 0.0)
ob_explainarrow_004.rotation_euler = (0.0, 0.0, -1.571)
ob_explainarrow_004.scale = (0.2359, 0.007155, 0.05993)
ob_explainarrow_004.color = (0.8, 0.8, 0.8, 1.0)
ob_explainarrow_005.location = (-2.36, 1.65, 0.0)
ob_explainarrow_005.rotation_euler = (0.0, 0.0, -1.571)
ob_explainarrow_005.scale = (0.2359, 0.007155, 0.05993)
ob_explainarrow_005.color = (0.8, 0.8, 0.8, 1.0)
ob_explainarrow_006.location = (-2.55, -0.308, 0.0)
ob_explainarrow_006.scale = (0.2359, 0.007155, 0.05993)
ob_explainarrow_006.color = (0.8, 0.8, 0.8, 1.0)
ob_explainarrow_007.location = (-2.36, 0.7627, 0.0)
ob_explainarrow_007.rotation_euler = (0.0, 0.0, -1.571)
ob_explainarrow_007.scale = (0.2359, 0.007155, 0.05993)
ob_explainarrow_007.color = (0.8, 0.8, 0.8, 1.0)
ob_explainarrow_008.location = (2.46, -2.217, 0.0)
ob_explainarrow_008.rotation_euler = (0.0, 0.0, 3.142)
ob_explainarrow_008.scale = (0.2359, 0.007155, 0.05993)
ob_explainarrow_008.color = (0.8, 0.8, 0.8, 1.0)
ob_explainarrow_009.location = (-1.35, -3.415, 0.0)
ob_explainarrow_009.rotation_euler = (0.0, 0.0, 1.571)
ob_explainarrow_009.scale = (0.2359, 0.007155, 0.05993)
ob_explainarrow_009.color = (0.8, 0.8, 0.8, 1.0)
ob_explainarrow_010.location = (1.272, -0.135, 0.0)
ob_explainarrow_010.rotation_euler = (0.0, 0.0, -1.571)
ob_explainarrow_010.scale = (0.2359, 0.007155, 0.05993)
ob_explainarrow_010.color = (0.8, 0.8, 0.8, 1.0)
ob_explainarrow_011.location = (-1.56, -1.302, 0.0)
ob_explainarrow_011.scale = (0.2359, 0.007155, 0.05993)
ob_explainarrow_011.color = (0.8, 0.8, 0.8, 1.0)
ob_explainarrow_012.location = (-0.358, -2.415, 0.0)
ob_explainarrow_012.rotation_euler = (0.0, 0.0, 1.571)
ob_explainarrow_012.scale = (0.2359, 0.007155, 0.05993)
ob_explainarrow_012.color = (0.8, 0.8, 0.8, 1.0)
ob_explainarrow_013.location = (1.48, -1.275, 0.0)
ob_explainarrow_013.rotation_euler = (0.0, 0.0, 3.142)
ob_explainarrow_013.scale = (0.2359, 0.007155, 0.05993)
ob_explainarrow_013.color = (0.8, 0.8, 0.8, 1.0)
ob_explainarrow_014.location = (0.51, -1.275, 0.0)
ob_explainarrow_014.rotation_euler = (0.0, 0.0, 3.142)
ob_explainarrow_014.scale = (0.2359, 0.007155, 0.05993)
ob_explainarrow_014.color = (0.8, 0.8, 0.8, 1.0)
ob_plane1.location = (2.965, -1.275, 0.0)
ob_plane1.scale = (0.495, 2.15, 1.0)
ob_plane2.location = (0.7, 0.375, 0.0)
ob_plane2.scale = (1.77, 0.5, 1.0)
ob_plane3.location = (0.7, 0.375, 0.0)
ob_plane3.scale = (1.77, 0.5, 1.0)
ob_plane4.location = (-1.67, 2.05, 0.0)
ob_plane4.scale = (0.6, 1.375, 1.0)
ob_plane5.location = (-2.36, 2.981, 0.0)
ob_plane5.scale = (0.2, 0.5437, 1.0)
ob_plane6.location = (-2.36, 2.094, 0.0)
ob_plane6.scale = (0.2, 0.5437, 1.0)
ob_plane7_001.location = (-2.36, 1.206, 0.0)
ob_plane7_001.scale = (0.2, 0.5437, 1.0)
ob_plane8_001.location = (-2.36, 0.319, 0.0)
ob_plane8_001.scale = (0.2, 0.5437, 1.0)
ob_plane9_001.location = (-1.96, -1.775, 0.0)
ob_plane9_001.scale = (0.6, 1.65, 1.0)
ob_plane10_001.location = (0.45, -2.825, 0.0)
ob_plane10_001.scale = (2.02, 0.6, 1.0)
ob_plane11_001.location = (1.975, -1.275, 0.0)
ob_plane11_001.scale = (0.6, 1.15, 1.0)
ob_plane12.location = (-0.045, -0.725, 0.0)
ob_plane12.scale = (1.525, 0.6, 1.0)
ob_plane13.location = (-0.97, -1.775, 0.0)
ob_plane13.scale = (0.6, 0.65, 1.0)
ob_plane14.location = (0.45, -1.825, 0.0)
ob_plane14.scale = (1.03, 0.6, 1.0)
ob_supportline9.location = (-1.917, -1.592, 0.0)
ob_supportline9.scale = (0.6, 1.65, 1.0)
ob_supportline10.location = (0.45, -2.825, 0.0)
ob_supportline10.scale = (2.02, 0.6, 1.0)
ob_supportline11.location = (1.87, -1.275, 0.0)
ob_supportline11.scale = (0.6, 1.15, 1.0)
ob_supportline12.location = (-0.045, -0.725, 0.0)
ob_supportline12.scale = (1.525, 0.6, 1.0)
ob_supportline13.location = (-0.97, -1.775, 0.0)
ob_supportline13.scale = (0.6, 0.65, 1.0)
ob_supportline14.location = (0.45, -1.875, 0.0)
ob_supportline14.scale = (1.03, 0.6, 1.0)
ob_supportline15.location = (0.93, -1.275, 0.0)
ob_supportline15.scale = (0.55, 0.2, 1.0)
ob_supportline16.location = (-0.03, -1.275, 0.0)
ob_supportline16.scale = (0.55, 0.2, 1.0)
ob_supportline17.location = (-0.475, -1.274, 0.0)
ob_supportline17.scale = (0.2, 0.2, 1.0)
ob_supportline2.location = (0.1, 0.275, 0.0)
ob_supportline2.scale = (2.37, 0.6, 1.0)
ob_supportline3.location = (-1.768, 1.777, 0.0)
ob_supportline3.scale = (0.6, 1.375, 1.0)
ob_supportline4.location = (-2.36, 2.881, 0.0)
ob_supportline4.scale = (0.2, 0.5437, 1.0)
ob_supportline5.location = (-2.36, 1.994, 0.0)
ob_supportline5.scale = (0.2, 0.5437, 1.0)
ob_supportline6.location = (-2.36, 1.106, 0.0)
ob_supportline6.scale = (0.2, 0.5437, 1.0)
ob_supportline7.location = (-2.36, 0.219, 0.0)
ob_supportline7.scale = (0.2, 0.5437, 1.0)
ob_supportline1.location = (2.857, -1.275, 2.077e-07)
ob_supportline1.rotation_euler = (-1.629e-07, 0.0, 0.0)
ob_supportline1.scale = (3.49, 3.455, 1.0)
ob_supportline1.color = (0.8, 0.8, 0.8, 1.0)
ob_goal1.location = (2.235, -1.275, 0.0)
ob_goal1.scale = (0.025, 2.15, 1.0)
ob_goal2.location = (0.1, -0.35, 0.0)
ob_goal2.scale = (2.37, 0.025, 1.0)
ob_goal3.location = (-2.295, 2.05, 0.0)
ob_goal3.scale = (0.6, 1.375, 1.0)
ob_goal5.location = (-2.36, 1.425, 0.0)
ob_goal5.scale = (0.2, 0.5437, 1.0)
ob_goal4.location = (-2.36, 2.313, 0.0)
ob_goal4.scale = (0.2, 0.5437, 1.0)
ob_goal6.location = (-2.36, 0.5377, 0.0)
ob_goal6.scale = (0.2, 0.5437, 1.0)
ob_goal7.location = (-2.36, -0.3498, 0.0)
ob_goal7.scale = (0.2, 0.5437, 1.0)
ob_goal8.location = (-1.335, -1.775, 0.0)
ob_goal8.scale = (0.6, 1.65, 1.0)
ob_goal9.location = (0.45, -2.2, 0.0)
ob_goal9.scale = (2.02, 0.6, 1.0)
ob_goal10.location = (1.245, -1.275, 0.0)
ob_goal10.scale = (0.6, 1.15, 1.0)
ob_goal11.location = (-0.045, -1.35, 0.0)
ob_goal11.scale = (1.525, 0.6, 1.0)
ob_goal12.location = (-0.345, -1.775, 0.0)
ob_goal12.scale = (0.6, 0.65, 1.0)
ob_goal13.location = (0.45, -1.3, 0.0)
ob_goal13.scale = (1.03, 0.6, 1.0)
ob_tp_001.location = (-2.178, 0.8644, 0.0)
ob_tp_001.scale = (0.6, 1.375, 1.0)
ob_tp_002.location = (-2.36, 3.34, 0.0)
ob_tp_002.scale = (0.2, 0.5437, 1.0)
ob_tp_003.location = (-2.467, -0.308, 0.0)
ob_tp_003.scale = (0.6, 1.65, 1.0)
ob_tp_004.location = (2.378, -2.217, 0.0)
ob_tp_004.scale = (0.6, 1.15, 1.0)
ob_tp_005.location = (1.272, -0.2175, 0.0)
ob_tp_005.scale = (1.525, 0.6, 1.0)
ob_tp_007.location = (-0.358, -2.339, 0.0)
ob_tp_007.scale = (1.03, 0.6, 1.0)
ob_tp_008.location = (0.4337, -1.275, 0.0)
ob_tp_008.scale = (0.55, 0.2, 1.0)
ob_tp_009.location = (1.394, -1.275, 0.0)
ob_tp_009.scale = (0.55, 0.2, 1.0)
ob_tp_006.location = (-1.477, -1.302, 0.0)
ob_tp_006.scale = (0.6, 0.65, 1.0)
ob_tp_010.location = (2.269, 0.7825, 0.0)
ob_tp_010.scale = (2.37, 0.6, 1.0)
ob_supportline1_001.location = (3.367, -3.227, 2.399e-07)
ob_supportline1_001.scale = (3.49, 3.455, 1.0)
ob_supportline1_001.color = (0.8, 0.8, 0.8, 1.0)
ob_line2_001.location = (2.269, 0.275, 0.0)
ob_line2_001.scale = (2.501, 0.6828, 1.0)
ob_tp2_001.location = (-1.67, 0.8644, 0.0)
ob_tp2_001.scale = (0.6103, 1.456, 1.0)
ob_tp5_001.location = (-1.96, -0.308, 0.0)
ob_tp5_001.scale = (0.6103, 1.751, 1.0)
ob_tp6.location = (-1.35, -3.333, 0.0)
ob_tp6.scale = (2.02, 0.6, 1.0)
ob_tp6_001.location = (-1.35, -2.825, 0.0)
ob_tp6_001.scale = (2.121, 0.6103, 1.0)
ob_tp7_001.location = (1.87, -2.217, 0.0)
ob_tp7_001.scale = (0.6103, 1.211, 1.0)
ob_tp8_001.location = (1.272, -0.725, 0.0)
ob_tp8_001.scale = (1.606, 0.6103, 1.0)
ob_tp9_001.location = (-0.97, -1.302, 0.0)
ob_tp9_001.scale = (0.6103, 0.6913, 1.0)
ob_tp10_001.location = (-0.358, -1.865, 0.0)
ob_tp10_001.scale = (1.081, 0.6111, 1.0)
ob_supportline1_002.location = (2.86, -3.227, 2.399e-07)
ob_supportline1_002.scale = (3.55, 3.65, 1.0)
ob_supportline1_002.color = (0.8, 0.8, 0.8, 1.0)

# ---- collection membership
scene.collection.objects.link(ob_frame)
col_collection.objects.link(ob_cube)
col_collection.objects.link(ob_explainarrow)
col_collection.objects.link(ob_explainarrow_001)
col_collection.objects.link(ob_explainarrow_002)
col_collection.objects.link(ob_explainarrow_003)
col_collection.objects.link(ob_explainarrow_004)
col_collection.objects.link(ob_explainarrow_005)
col_collection.objects.link(ob_explainarrow_006)
col_collection.objects.link(ob_explainarrow_007)
col_collection.objects.link(ob_explainarrow_008)
col_collection.objects.link(ob_explainarrow_009)
col_collection.objects.link(ob_explainarrow_010)
col_collection.objects.link(ob_explainarrow_011)
col_collection.objects.link(ob_explainarrow_012)
col_collection.objects.link(ob_explainarrow_013)
col_collection.objects.link(ob_explainarrow_014)
col_cleanedplane.objects.link(ob_plane1)
col_cleanedplane.objects.link(ob_plane2)
col_cleanedplane.objects.link(ob_plane3)
col_cleanedplane.objects.link(ob_plane4)
col_cleanedplane.objects.link(ob_plane5)
col_cleanedplane.objects.link(ob_plane6)
col_cleanedplane.objects.link(ob_plane7_001)
col_cleanedplane.objects.link(ob_plane8_001)
col_cleanedplane.objects.link(ob_plane9_001)
col_cleanedplane.objects.link(ob_plane10_001)
col_cleanedplane.objects.link(ob_plane11_001)
col_cleanedplane.objects.link(ob_plane12)
col_cleanedplane.objects.link(ob_plane13)
col_cleanedplane.objects.link(ob_plane14)
col_supportline.objects.link(ob_supportline9)
col_supportline.objects.link(ob_supportline10)
col_supportline.objects.link(ob_supportline11)
col_supportline.objects.link(ob_supportline12)
col_supportline.objects.link(ob_supportline13)
col_supportline.objects.link(ob_supportline14)
col_supportline.objects.link(ob_supportline15)
col_supportline.objects.link(ob_supportline16)
col_supportline.objects.link(ob_supportline17)
col_supportline.objects.link(ob_supportline2)
col_supportline.objects.link(ob_supportline3)
col_supportline.objects.link(ob_supportline4)
col_supportline.objects.link(ob_supportline5)
col_supportline.objects.link(ob_supportline6)
col_supportline.objects.link(ob_supportline7)
col_supportline.objects.link(ob_supportline1)
col_goallines.objects.link(ob_goal1)
col_goallines.objects.link(ob_goal2)
col_goallines.objects.link(ob_goal3)
col_goallines.objects.link(ob_goal5)
col_goallines.objects.link(ob_goal4)
col_goallines.objects.link(ob_goal6)
col_goallines.objects.link(ob_goal7)
col_goallines.objects.link(ob_goal8)
col_goallines.objects.link(ob_goal9)
col_goallines.objects.link(ob_goal10)
col_goallines.objects.link(ob_goal11)
col_goallines.objects.link(ob_goal12)
col_goallines.objects.link(ob_goal13)
col_targetplanes.objects.link(ob_tp_001)
col_targetplanes.objects.link(ob_tp_002)
col_targetplanes.objects.link(ob_tp_003)
col_targetplanes.objects.link(ob_tp_004)
col_targetplanes.objects.link(ob_tp_005)
col_targetplanes.objects.link(ob_tp_007)
col_targetplanes.objects.link(ob_tp_008)
col_targetplanes.objects.link(ob_tp_009)
col_targetplanes.objects.link(ob_tp_006)
col_targetplanes.objects.link(ob_tp_010)
col_targetplanes.objects.link(ob_supportline1_001)
col_targetframes.objects.link(ob_line2_001)
col_targetframes.objects.link(ob_tp2_001)
col_targetframes.objects.link(ob_tp5_001)
col_targetframes.objects.link(ob_tp6)
col_targetframes.objects.link(ob_tp6_001)
col_targetframes.objects.link(ob_tp7_001)
col_targetframes.objects.link(ob_tp8_001)
col_targetframes.objects.link(ob_tp9_001)
col_targetframes.objects.link(ob_tp10_001)
col_targetframes.objects.link(ob_supportline1_002)

# ---- scene / render settings (as saved in the file)
scene.frame_start = 1; scene.frame_end = 250; scene.frame_set(58)
scene.render.engine = 'BLENDER_EEVEE_NEXT'
scene.cycles.use_denoising = False
scene.cycles.samples = 128
scene.cycles.sampling_pattern = 'TABULATED_SOBOL'
scene.cycles.use_adaptive_sampling = False
scene.cycles.use_light_tree = False
scene.view_settings.view_transform = 'Filmic'
bpy.context.view_layer.update()

# ---- added for rendering (the .blend has no active camera and no usable light): camera, sun
cam_auto = bpy.data.cameras.new('AutoCamera')
cam_auto.lens = 50.0
cam_auto.sensor_width = 36.0
cam_auto.clip_end = 1000.0
ob_auto_camera = bpy.data.objects.new('AutoCamera', cam_auto)
scene.collection.objects.link(ob_auto_camera)
ob_auto_camera.location = (9.16454, -10.4574, 6.97163)
ob_auto_camera.rotation_euler = (1.09748, -7.21219e-08, 0.694738)
scene.camera = ob_auto_camera
light_auto_sun = bpy.data.lights.new('AutoSun', 'SUN')
light_auto_sun.energy = 3.0
light_auto_sun.angle = 0.0523599
ob_auto_sun = bpy.data.objects.new('AutoSun', light_auto_sun)
scene.collection.objects.link(ob_auto_sun)
ob_auto_sun.rotation_euler = (0.872665, 0.174533, 0.523599)
bpy.context.view_layer.update()
